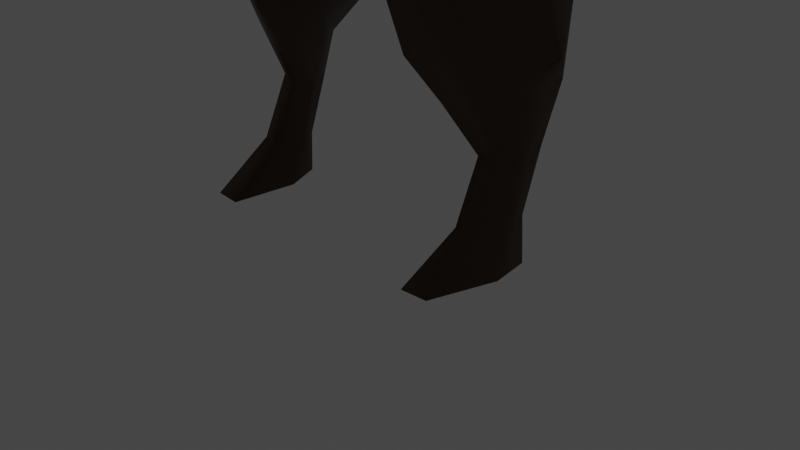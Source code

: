 # Source: tyrannosaurus-rex.blend  (saved by Blender 3.6.13; exported with 4.5.12 LTS)
import bpy
from mathutils import Matrix  # noqa: F401  (used for matrix-valued properties, if any)

bpy.ops.wm.read_factory_settings(use_empty=True)
scene = bpy.context.scene
scene.name = 'Scene'

# ---- collections
col_collection = bpy.data.collections.new('Collection'); scene.collection.children.link(col_collection)
col_ref = bpy.data.collections.new('ref'); scene.collection.children.link(col_ref)

# ---- materials (node trees are filled in below, after node groups)
mat_material = bpy.data.materials.new('Material')
mat_material.use_transparent_shadow = False
mat_material_001 = bpy.data.materials.new('Material.001')
mat_material_001.use_transparent_shadow = False

# ---- material node trees
mat_material.use_nodes = True; mat_material.node_tree.nodes.clear()
_N = mat_material.node_tree.nodes; _L = mat_material.node_tree.links
n0 = _N.new('ShaderNodeBsdfPrincipled'); n0.name = 'Principled BSDF'; n0.location = (10, 300)
n0.distribution = 'GGX'
n0.subsurface_method = 'RANDOM_WALK_SKIN'
n0.inputs[0].default_value = (0.05811, 0.02932, 0.01196, 1.0)
n0.inputs[3].default_value = 1.45
n0.inputs[27].default_value = (0.0, 0.0, 0.0, 1.0)
n0.inputs[28].default_value = 1.0
n1 = _N.new('ShaderNodeOutputMaterial'); n1.name = 'Material Output'; n1.location = (300, 300)
_L.new(n0.outputs[0], n1.inputs[0])
n1.is_active_output = True
mat_material_001.use_nodes = True; mat_material_001.node_tree.nodes.clear()
_N = mat_material_001.node_tree.nodes; _L = mat_material_001.node_tree.links
n0 = _N.new('ShaderNodeBsdfPrincipled'); n0.name = 'Principled BSDF'; n0.location = (10, 300)
n0.distribution = 'GGX'
n0.subsurface_method = 'RANDOM_WALK_SKIN'
n0.inputs[0].default_value = (0.6445, 0.4564, 0.2623, 1.0)
n0.inputs[3].default_value = 1.45
n0.inputs[27].default_value = (0.0, 0.0, 0.0, 1.0)
n0.inputs[28].default_value = 1.0
n1 = _N.new('ShaderNodeOutputMaterial'); n1.name = 'Material Output'; n1.location = (300, 300)
_L.new(n0.outputs[0], n1.inputs[0])
n1.is_active_output = True

# ---- world
world_world = bpy.data.worlds.new('World'); scene.world = world_world
world_world.use_nodes = True; world_world.node_tree.nodes.clear()
_N = world_world.node_tree.nodes; _L = world_world.node_tree.links
n0 = _N.new('ShaderNodeOutputWorld'); n0.name = 'World Output'; n0.location = (300, 300)
n1 = _N.new('ShaderNodeBackground'); n1.name = 'Background'; n1.location = (10, 300)
n1.inputs[0].default_value = (0.05088, 0.05088, 0.05088, 1.0)
_L.new(n1.outputs[0], n0.inputs[0])
n0.is_active_output = True
world_world.color = (0.05088, 0.05088, 0.05088)
world_world.use_sun_shadow = False
world_world.sun_shadow_jitter_overblur = 0.0

# ---- cameras
cam_camera = bpy.data.cameras.new('Camera')
cam_camera.clip_end = 100.0
cam_camera.ortho_scale = 7.314

# ---- lights
light_light = bpy.data.lights.new('Light', 'POINT')
light_light.transmission_factor = 0.0
light_light.energy = 1000.0
light_light.shadow_soft_size = 0.1
light_light.shadow_maximum_resolution = 0.006
light_light.use_absolute_resolution = True

# ---- meshes
me_plane = bpy.data.meshes.new('Plane')
me_plane.from_pydata([(1.047, 0.7164, 4.038), (0.8497, 0.9954, 2.921), (0.8752, 1.759, 3.813), (0.8432, 1.685, 3.017), (0.981, -0.1519, 4.252), (0.7479, 0.4376, 2.613), (0.8708, -1.228, 4.349), (0.746, -0.9407, 2.846), (0.6424, -2.412, 4.455), (0.6912, -2.237, 3.428), (0.5908, -2.955, 4.795), (0.5924, -2.851, 3.805), (0.6121, -3.371, 5.051), (0.5455, -3.23, 4.113), (0.5779, -3.889, 5.045), (0.5393, -3.717, 4.256), (0.527, -4.54, 4.848), (0.5201, -4.372, 4.271), (0.3622, -5.106, 4.553), (0.36, -4.964, 4.158), (0.0, -5.376, 4.349), (0.0, -5.256, 4.087), (0.7042, 2.537, 3.622), (0.7313, 2.344, 3.003), (0.5675, 3.259, 3.406), (0.6297, 3.047, 2.956), (0.7137, 2.971, 2.982), (0.4546, 4.173, 3.191), (0.4744, 4.026, 2.876), (0.3544, 4.978, 3.173), (0.3491, 4.868, 2.902), (0.2607, 5.66, 3.332), (0.2483, 5.533, 3.057), (0.155, 6.14, 3.557), (0.1454, 6.013, 3.285), (0.0, 6.399, 3.711), (0.0, 6.29, 3.484), (0.0, 0.7135, 4.343), (0.0, 1.079, 2.687), (0.0, 1.727, 4.073), (0.0, 1.674, 2.788), (0.0, -0.2862, 4.543), (0.0, 0.4763, 2.494), (0.0, -1.37, 4.693), (-0.0006006, -0.5636, 2.62), (0.001415, -2.382, 4.815), (0.0, -1.949, 3.071), (0.0, -2.929, 5.134), (0.0, -2.672, 3.507), (0.0, -3.376, 5.394), (0.0, -3.125, 3.879), (0.0, -3.919, 5.366), (0.0, -3.638, 4.061), (0.0, -4.592, 5.106), (0.0, -4.308, 4.101), (0.0, -5.158, 4.741), (0.0, -4.916, 4.049), (0.0, -5.421, 4.453), (0.0, -5.256, 4.078), (0.0, 2.547, 3.823), (0.0, 2.274, 2.803), (0.0, 3.311, 3.565), (0.0, 3.009, 2.765), (0.0, 4.243, 3.311), (0.0, 3.967, 2.714), (0.0, 5.012, 3.25), (0.0, 4.794, 2.75), (0.0, 5.652, 3.373), (0.0, 5.447, 2.909), (0.0, 6.13, 3.584), (0.0, 5.957, 3.174), (0.0, 6.418, 3.729), (0.0, 6.305, 3.463), (0.6735, -0.2285, 2.533), (0.9031, -0.8109, 4.334), (0.005355, -0.03152, 2.49), (0.0, -0.8825, 4.615), (1.117, 0.9856, 3.31), (0.9922, 1.706, 3.292), (1.129, 0.7908, 3.151), (1.017, -1.094, 3.472), (0.7659, -2.369, 3.806), (0.6727, -2.917, 4.149), (0.6477, -3.287, 4.423), (0.6305, -3.781, 4.514), (0.5999, -4.431, 4.466), (0.4173, -5.013, 4.289), (0.0, -5.312, 4.163), (0.8253, 2.419, 3.216), (0.6808, 3.13, 3.112), (0.5346, 4.076, 2.992), (0.4003, 4.911, 3.005), (0.2884, 5.589, 3.165), (0.171, 6.062, 3.387), (0.0, 6.342, 3.57), (0.0, -5.364, 4.189), (0.0, 6.407, 3.602), (0.9983, 1.721, 3.555), (0.8132, 2.485, 3.419), (0.6626, 3.195, 3.258), (0.5261, 4.12, 3.088), (0.403, 4.944, 3.089), (0.2937, 5.632, 3.254), (0.1752, 6.106, 3.478), (0.0, 6.382, 3.652), (0.0, 6.445, 3.689), (1.159, 0.9011, 3.696), (1.243, 0.5431, 3.78), (1.088, -0.8345, 3.939), (0.7188, -2.506, 4.126), (0.6702, -2.956, 4.469), (0.6781, -3.332, 4.732), (0.6467, -3.838, 4.771), (0.6023, -4.485, 4.649), (0.4183, -5.058, 4.414), (0.0, -5.356, 4.255), (0.0, -5.419, 4.302), (1.222, -0.07936, 3.968), (0.8287, 0.4011, 2.383), (0.8287, -0.9273, 2.59), (0.7214, -0.2089, 2.318), (1.218, 0.7364, 2.895), (1.261, -0.8932, 3.125), (1.469, 0.5045, 3.396), (1.401, -0.584, 3.461), (1.508, -0.05953, 3.538), (1.199, 0.2065, 1.66), (1.155, -0.5928, 1.693), (1.025, -0.1132, 1.638), (1.442, 0.3686, 1.739), (1.506, -0.4912, 1.812), (1.747, 0.2702, 1.864), (1.745, -0.1586, 1.882), (1.868, 0.08542, 2.108), (0.9854, -0.878, 2.139), (0.8616, -0.1855, 1.976), (1.446, -0.7955, 2.449), (1.676, 0.4411, 2.603), (1.766, -0.03015, 2.738), (1.358, 0.6237, 2.332), (0.9695, 0.3716, 2.054), (1.647, -0.4628, 2.657), (1.334, 0.1735, 1.155), (1.303, -0.2779, 1.17), (1.263, -0.02896, 1.146), (1.449, 0.2618, 1.177), (1.485, -0.2282, 1.227), (1.608, 0.2115, 1.236), (1.621, -0.04246, 1.242), (1.361, -7.412e-05, 0.546), (1.3, -0.5413, 0.5576), (1.257, -0.1969, 0.5328), (1.469, 0.05893, 0.5584), (1.491, -0.5044, 0.5978), (1.6, 0.01035, 0.6097), (1.634, -0.2051, 0.6129), (1.336, -0.03363, 0.1336), (1.224, -1.134, 0.1299), (1.17, -0.4239, 0.1283), (1.49, 0.05015, 0.1321), (1.52, -1.116, 0.132), (1.65, -0.0161, 0.1482), (1.717, -0.4229, 0.14), (0.981, -0.1519, 4.252), (0.9031, -0.8109, 4.334), (-1.047, 0.7219, 4.052), (-0.8497, 0.9954, 2.921), (-0.8757, 1.76, 3.828), (-0.8432, 1.685, 3.017), (-0.981, -0.1519, 4.252), (-0.7451, 0.4397, 2.612), (-0.8629, -1.262, 4.368), (-0.735, -0.9523, 2.844), (-0.67, -2.421, 4.386), (-0.6887, -2.24, 3.426), (-0.5894, -2.959, 4.793), (-0.5924, -2.851, 3.805), (-0.6121, -3.371, 5.051), (-0.5455, -3.23, 4.113), (-0.5779, -3.889, 5.045), (-0.5393, -3.717, 4.256), (-0.527, -4.54, 4.848), (-0.5201, -4.372, 4.271), (-0.3622, -5.106, 4.553), (-0.36, -4.964, 4.158), (-0.7033, 2.541, 3.634), (-0.7313, 2.344, 3.003), (-0.5663, 3.263, 3.415), (-0.6297, 3.047, 2.956), (-0.7137, 2.971, 2.982), (-0.4541, 4.176, 3.196), (-0.4744, 4.026, 2.876), (-0.3546, 4.98, 3.178), (-0.3491, 4.868, 2.902), (-0.261, 5.663, 3.338), (-0.2483, 5.533, 3.057), (-0.1553, 6.142, 3.562), (-0.1454, 6.013, 3.285), (-0.6437, -0.2225, 2.521), (-0.9031, -0.8109, 4.334), (-1.117, 0.9856, 3.31), (-0.9922, 1.706, 3.292), (-1.129, 0.7908, 3.151), (-1.022, -1.11, 3.459), (-0.778, -2.377, 3.765), (-0.6702, -2.92, 4.147), (-0.6477, -3.287, 4.423), (-0.6305, -3.781, 4.514), (-0.5999, -4.431, 4.466), (-0.4173, -5.013, 4.289), (-0.8253, 2.419, 3.216), (-0.6808, 3.13, 3.112), (-0.5346, 4.076, 2.992), (-0.4003, 4.911, 3.005), (-0.2884, 5.589, 3.165), (-0.171, 6.062, 3.387), (-0.9979, 1.719, 3.54), (-0.814, 2.481, 3.407), (-0.6638, 3.191, 3.249), (-0.5266, 4.118, 3.083), (-0.4027, 4.942, 3.084), (-0.2934, 5.629, 3.249), (-0.1749, 6.104, 3.473), (-1.159, 0.8941, 3.678), (-1.245, 0.5859, 3.761), (-1.1, -0.8136, 3.912), (-0.7434, -2.506, 4.059), (-0.6677, -2.96, 4.467), (-0.6781, -3.332, 4.732), (-0.6467, -3.838, 4.771), (-0.6023, -4.485, 4.649), (-0.4183, -5.058, 4.414), (-1.229, -0.02358, 3.956), (-0.7948, 0.4421, 2.385), (-0.8534, -0.9494, 2.615), (-0.704, -0.2137, 2.316), (-1.22, 0.7382, 2.896), (-1.253, -0.9177, 3.115), (-1.469, 0.5045, 3.396), (-1.412, -0.6067, 3.436), (-1.511, -0.06342, 3.533), (-1.203, 0.2068, 1.663), (-1.174, -0.5709, 1.697), (-1.049, -0.05688, 1.568), (-1.442, 0.3686, 1.739), (-1.506, -0.4912, 1.812), (-1.747, 0.2702, 1.864), (-1.746, -0.1642, 1.878), (-1.868, 0.08542, 2.108), (-1.004, -0.8819, 2.156), (-0.8554, -0.1865, 1.991), (-1.445, -0.8004, 2.444), (-1.676, 0.4411, 2.603), (-1.768, -0.03724, 2.733), (-1.362, 0.624, 2.335), (-0.9401, 0.4166, 2.063), (-1.656, -0.4951, 2.629), (-1.334, 0.1735, 1.155), (-1.303, -0.2779, 1.17), (-1.263, -0.02896, 1.146), (-1.449, 0.2618, 1.177), (-1.485, -0.2282, 1.227), (-1.608, 0.2115, 1.236), (-1.621, -0.04246, 1.242), (-1.361, -7.412e-05, 0.546), (-1.3, -0.5413, 0.5576), (-1.257, -0.1969, 0.5328), (-1.469, 0.05893, 0.5584), (-1.491, -0.5044, 0.5978), (-1.6, 0.01035, 0.6097), (-1.634, -0.2051, 0.6129), (-1.336, -0.03363, 0.1336), (-1.224, -1.134, 0.1299), (-1.17, -0.4239, 0.1283), (-1.49, 0.05015, 0.1321), (-1.52, -1.116, 0.132), (-1.65, -0.0161, 0.1482), (-1.717, -0.4229, 0.14), (-0.981, -0.1519, 4.252), (-0.9031, -0.8109, 4.334), (0.7151, -1.536, 3.145), (0.7457, -1.77, 4.443), (0.0004385, -1.159, 2.796), (-0.001131, -1.807, 4.744), (0.877, -1.691, 3.746), (0.8912, -1.571, 4.117), (-0.714, -1.538, 3.143), (-0.7809, -1.816, 4.387), (-0.8997, -1.732, 3.7), (-0.9332, -1.614, 4.03), (0.664, -2.088, 4.536), (-7.899e-05, -2.087, 4.792), (0.8286, -2.024, 3.669), (-0.7087, -2.114, 4.444), (-0.8475, -2.049, 3.625), (0.7152, -1.879, 3.263), (0.0, -1.541, 2.911), (-0.7134, -1.882, 3.261), (0.7687, -2.332, 4.29), (0.8097, -2.296, 3.781), (0.7704, -2.418, 4.027), (0.8593, -1.83, 4.332), (0.9003, -1.794, 3.823), (0.8986, -1.708, 4.086), (0.8055, -2.088, 4.416), (0.8635, -2.038, 3.697), (1.084, -2.27, 3.885), (1.071, -2.249, 3.582), (1.066, -2.321, 3.729), (1.141, -1.971, 3.903), (1.127, -1.95, 3.6), (1.146, -1.898, 3.755), (1.115, -2.125, 3.956), (1.096, -2.095, 3.528), (-1.057, -2.317, 3.843), (-1.03, -2.291, 3.527), (-1.029, -2.368, 3.681), (-1.129, -2.011, 3.872), (-1.101, -1.98, 3.546), (-1.129, -1.924, 3.698), (-1.098, -2.167, 3.918), (-1.059, -2.13, 3.471), (1.35, -2.499, 3.654), (1.336, -2.487, 3.49), (1.336, -2.526, 3.57), (1.381, -2.337, 3.662), (1.367, -2.325, 3.498), (1.38, -2.298, 3.582), (1.369, -2.42, 3.692), (1.348, -2.404, 3.46), (-1.333, -2.606, 3.631), (-1.31, -2.58, 3.466), (-1.312, -2.626, 3.545), (-1.372, -2.446, 3.657), (-1.348, -2.416, 3.486), (-1.367, -2.392, 3.568), (-1.357, -2.53, 3.676), (-1.324, -2.493, 3.442), (1.66, -2.73, 3.388), (1.659, -2.73, 3.376), (1.659, -2.732, 3.382), (1.662, -2.718, 3.389), (1.661, -2.718, 3.377), (1.662, -2.715, 3.383), (1.662, -2.725, 3.391), (1.66, -2.723, 3.374), (-1.663, -2.786, 3.429), (-1.661, -2.784, 3.419), (-1.663, -2.787, 3.424), (-1.665, -2.776, 3.431), (-1.664, -2.774, 3.42), (-1.667, -2.773, 3.426), (-1.664, -2.781, 3.432), (-1.662, -2.778, 3.417), (-1.546, -2.729, 3.392), (-1.527, -2.752, 3.389), (-1.536, -2.743, 3.431), (-1.637, -2.697, 3.389), (-1.57, -2.868, 3.435), (-1.536, -2.788, 3.429), (-1.532, -2.782, 3.398), (-1.534, -2.76, 3.432), (1.543, -2.604, 3.417), (1.522, -2.621, 3.419), (1.539, -2.602, 3.38), (1.628, -2.601, 3.407), (1.518, -2.651, 3.383), (1.518, -2.618, 3.367), (1.521, -2.654, 3.42), (1.538, -2.768, 3.412), (1.504, -2.564, 3.452), (1.499, -2.56, 3.395), (1.488, -2.617, 3.393), (1.5, -2.593, 3.463), (1.522, -2.552, 3.429), (1.493, -2.588, 3.382), (1.493, -2.621, 3.45), (1.49, -2.645, 3.431), (1.551, -2.643, 3.412), (1.571, -2.622, 3.396), (1.547, -2.64, 3.369), (1.547, -2.658, 3.405), (1.547, -2.677, 3.4), (1.554, -2.628, 3.406), (1.551, -2.626, 3.376), (1.545, -2.655, 3.374), (-1.506, -2.694, 3.412), (-1.513, -2.704, 3.465), (-1.497, -2.772, 3.437), (-1.493, -2.744, 3.405), (-1.509, -2.731, 3.47), (-1.498, -2.717, 3.397), (-1.526, -2.678, 3.433), (-1.5, -2.754, 3.457), (-1.552, -2.758, 3.394), (-1.579, -2.735, 3.409), (-1.555, -2.777, 3.424), (-1.557, -2.746, 3.401), (-1.56, -2.751, 3.429), (-1.563, -2.794, 3.416), (-1.551, -2.772, 3.397), (-1.557, -2.765, 3.431), (-1.0, 1.743, 3.678), (-0.8074, 2.517, 3.516), (-0.6538, 3.226, 3.327), (-0.5221, 4.142, 3.134), (-0.4042, 4.96, 3.13), (-0.2963, 5.652, 3.297), (-0.2052, 6.068, 3.486), (-1.16, 0.8612, 3.852), (-1.206, 0.2372, 4.012), (-1.006, -1.053, 4.175), (-1.142, -0.3691, 4.119), (-0.9076, -1.688, 4.191), (-1.133, -1.954, 3.792), (-1.372, -2.412, 3.617), (-1.665, -2.774, 3.429), (-1.551, -2.724, 3.418), (-1.513, -2.693, 3.453), (-1.561, -2.745, 3.423), (0.7102, -0.5892, 2.692), (0.002338, -0.301, 2.556), (0.6958, -0.5934, 2.435), (1.031, -0.3105, 1.639), (0.8242, -0.5451, 2.076), (1.283, -0.1551, 1.158), (1.279, -0.3713, 0.5453), (1.197, -0.7836, 0.1291), (-0.69, -0.5922, 2.685), (-0.7342, -0.5879, 2.44), (-1.027, -0.3383, 1.581), (-0.8727, -0.5483, 2.052), (-1.283, -0.1551, 1.158), (-1.279, -0.3713, 0.5453), (-1.197, -0.7836, 0.1291), (0.8827, -0.7237, 2.108), (-0.9194, -0.709, 2.097), (0.7281, -0.765, 2.769), (0.0008689, -0.4323, 2.588), (0.7293, -0.7727, 2.505), (1.114, -0.4907, 1.668), (1.293, -0.2165, 1.164), (1.289, -0.4563, 0.5515), (1.211, -0.9589, 0.1295), (-0.7125, -0.7722, 2.764), (-0.7631, -0.7592, 2.515), (-1.078, -0.515, 1.612), (-1.293, -0.2165, 1.164), (-1.289, -0.4563, 0.5515), (-1.211, -0.9589, 0.1295), (1.211, -0.9589, 0.1295), (1.52, -1.116, 0.132), (1.17, -0.4239, 0.1283), (1.49, 0.05015, 0.1321), (1.224, -1.134, 0.1299), (1.336, -0.03363, 0.1336), (1.197, -0.7836, 0.1291), (1.65, -0.0161, 0.1482), (1.717, -0.4229, 0.14), (-1.224, -1.134, 0.1299), (-1.717, -0.4229, 0.14), (-1.17, -0.4239, 0.1283), (-1.49, 0.05015, 0.1321), (-1.52, -1.116, 0.132), (-1.336, -0.03363, 0.1336), (-1.197, -0.7836, 0.1291), (-1.65, -0.0161, 0.1482), (-1.49, 0.05015, 0.1321)], [(25, 26), (188, 189)], [(77, 1, 3, 78), (106, 0, 163, 107), (117, 164, 6, 108), (109, 8, 10, 110), (110, 10, 12, 111), (111, 12, 14, 112), (112, 14, 16, 113), (113, 16, 18, 114), (114, 18, 20, 115), (78, 3, 23, 88), (88, 23, 25, 89), (89, 25, 28, 90), (90, 28, 30, 91), (91, 30, 32, 92), (92, 32, 34, 93), (93, 34, 36, 94), (16, 14, 51, 53), (33, 35, 71, 69), (295, 9, 46, 296), (36, 34, 70, 72), (281, 6, 43, 283), (24, 27, 63, 61), (17, 19, 56, 54), (28, 25, 62, 64), (0, 2, 39, 37), (18, 16, 53, 55), (9, 11, 48, 46), (115, 20, 57, 116), (10, 8, 45, 47), (27, 29, 65, 63), (3, 1, 38, 40), (19, 21, 58, 56), (30, 28, 64, 66), (20, 18, 55, 57), (11, 13, 50, 48), (12, 10, 47, 49), (29, 31, 67, 65), (1, 5, 42, 38), (2, 22, 59, 39), (32, 30, 66, 68), (4, 0, 37, 41), (23, 3, 40, 60), (13, 15, 52, 50), (14, 12, 49, 51), (31, 33, 69, 67), (437, 7, 44, 438), (22, 24, 61, 59), (34, 32, 68, 70), (74, 4, 41, 76), (25, 23, 60, 62), (15, 17, 54, 52), (94, 36, 72, 96), (6, 74, 76, 43), (5, 73, 75, 42), (107, 163, 164, 117), (104, 94, 96, 105), (21, 87, 95, 58), (103, 93, 94, 104), (102, 92, 93, 103), (101, 91, 92, 102), (100, 90, 91, 101), (99, 89, 90, 100), (98, 88, 89, 99), (97, 78, 88, 98), (19, 86, 87, 21), (17, 85, 86, 19), (15, 84, 85, 17), (13, 83, 84, 15), (11, 82, 83, 13), (9, 81, 82, 11), (295, 292, 81, 9), (1, 77, 79, 5), (106, 77, 78, 97), (0, 106, 97, 2), (2, 97, 98, 22), (22, 98, 99, 24), (24, 99, 100, 27), (27, 100, 101, 29), (29, 101, 102, 31), (31, 102, 103, 33), (33, 103, 104, 35), (35, 104, 105, 71), (87, 115, 116, 95), (86, 114, 115, 87), (85, 113, 114, 86), (84, 112, 113, 85), (83, 111, 112, 84), (82, 110, 111, 83), (81, 109, 110, 82), (77, 106, 107, 79), (107, 117, 125, 123), (79, 107, 123, 121), (117, 108, 124, 125), (73, 5, 118, 120), (5, 79, 121, 118), (420, 73, 120, 422), (108, 80, 122, 124), (80, 7, 119, 122), (424, 135, 128, 423), (136, 134, 127, 130), (137, 138, 133, 131), (139, 137, 131, 129), (135, 140, 126, 128), (140, 139, 129, 126), (138, 141, 132, 133), (141, 136, 130, 132), (124, 122, 136, 141), (125, 124, 141, 138), (118, 121, 139, 140), (120, 118, 140, 135), (121, 123, 137, 139), (123, 125, 138, 137), (122, 119, 134, 136), (422, 120, 135, 424), (133, 132, 131), (130, 127, 143, 146), (131, 132, 148, 147), (129, 131, 147, 145), (128, 126, 142, 144), (126, 129, 145, 142), (132, 130, 146, 148), (423, 128, 144, 425), (142, 145, 152, 149), (148, 146, 153, 155), (425, 144, 151, 426), (146, 143, 150, 153), (147, 148, 155, 154), (145, 147, 154, 152), (144, 142, 149, 151), (154, 155, 162, 161), (152, 154, 161, 159), (151, 149, 156, 158), (149, 152, 159, 156), (155, 153, 160, 162), (426, 151, 158, 427), (153, 150, 157, 160), (200, 201, 168, 166), (409, 410, 278, 165), (412, 411, 171, 279), (226, 227, 175, 173), (227, 228, 177, 175), (228, 229, 179, 177), (229, 230, 181, 179), (230, 231, 183, 181), (231, 115, 20, 183), (201, 210, 186, 168), (210, 211, 188, 186), (211, 212, 191, 188), (212, 213, 193, 191), (213, 214, 195, 193), (214, 215, 197, 195), (215, 94, 36, 197), (181, 53, 51, 179), (196, 69, 71, 35), (297, 296, 46, 174), (36, 72, 70, 197), (287, 283, 43, 171), (187, 61, 63, 190), (182, 54, 56, 184), (191, 64, 62, 188), (165, 37, 39, 167), (183, 55, 53, 181), (174, 46, 48, 176), (175, 47, 45, 173), (190, 63, 65, 192), (168, 40, 38, 166), (184, 56, 58, 21), (193, 66, 64, 191), (20, 57, 55, 183), (176, 48, 50, 178), (177, 49, 47, 175), (192, 65, 67, 194), (166, 38, 42, 170), (167, 39, 59, 185), (195, 68, 66, 193), (169, 41, 37, 165), (186, 60, 40, 168), (178, 50, 52, 180), (179, 51, 49, 177), (194, 67, 69, 196), (444, 438, 44, 172), (185, 59, 61, 187), (197, 70, 68, 195), (199, 76, 41, 169), (188, 62, 60, 186), (180, 52, 54, 182), (171, 43, 76, 199), (170, 42, 75, 198), (410, 412, 279, 278), (222, 104, 94, 215), (221, 222, 215, 214), (220, 221, 214, 213), (219, 220, 213, 212), (218, 219, 212, 211), (217, 218, 211, 210), (216, 217, 210, 201), (184, 21, 87, 209), (182, 184, 209, 208), (180, 182, 208, 207), (178, 180, 207, 206), (176, 178, 206, 205), (174, 176, 205, 204), (297, 174, 204, 294), (166, 170, 202, 200), (223, 216, 201, 200), (409, 402, 216, 223), (402, 403, 217, 216), (403, 404, 218, 217), (404, 405, 219, 218), (405, 406, 220, 219), (406, 407, 221, 220), (407, 408, 222, 221), (196, 35, 104, 222, 408), (209, 87, 115, 231), (208, 209, 231, 230), (207, 208, 230, 229), (206, 207, 229, 228), (205, 206, 228, 227), (204, 205, 227, 226), (200, 202, 224, 223), (224, 238, 240, 232), (202, 236, 238, 224), (232, 240, 239, 225), (198, 235, 233, 170), (170, 233, 236, 202), (428, 429, 235, 198), (225, 239, 237, 203), (203, 237, 234, 172), (431, 430, 243, 250), (251, 245, 242, 249), (252, 246, 248, 253), (254, 244, 246, 252), (250, 243, 241, 255), (255, 241, 244, 254), (253, 248, 247, 256), (256, 247, 245, 251), (239, 256, 251, 237), (240, 253, 256, 239), (233, 255, 254, 236), (235, 250, 255, 233), (236, 254, 252, 238), (238, 252, 253, 240), (237, 251, 249, 234), (429, 431, 250, 235), (248, 246, 247), (245, 261, 258, 242), (246, 262, 263, 247), (244, 260, 262, 246), (243, 259, 257, 241), (241, 257, 260, 244), (247, 263, 261, 245), (430, 432, 259, 243), (257, 264, 267, 260), (263, 270, 268, 261), (432, 433, 266, 259), (261, 268, 265, 258), (262, 269, 270, 263), (260, 267, 269, 262), (259, 266, 264, 257), (269, 276, 277, 270), (267, 274, 276, 269), (266, 273, 271, 264), (264, 271, 274, 267), (270, 277, 275, 268), (433, 434, 273, 266), (268, 275, 272, 265), (203, 288, 289, 225), (172, 286, 288, 203), (293, 291, 283, 287), (172, 44, 282, 286), (411, 413, 287, 171), (80, 108, 285, 284), (7, 80, 284, 280), (290, 281, 283, 291), (7, 280, 282, 44), (108, 6, 281, 285), (8, 290, 291, 45), (173, 45, 291, 293), (286, 297, 294, 288), (286, 282, 296, 297), (280, 284, 292, 295), (280, 295, 296, 282), (285, 281, 301, 303), (284, 285, 303, 302), (292, 284, 302, 305), (281, 290, 304, 301), (8, 109, 300, 298), (109, 81, 299, 300), (290, 8, 298, 304), (81, 292, 305, 299), (305, 302, 310, 313), (303, 301, 309, 311), (298, 300, 308, 306), (300, 299, 307, 308), (301, 304, 312, 309), (302, 303, 311, 310), (299, 305, 313, 307), (304, 298, 306, 312), (289, 288, 318, 319), (288, 294, 321, 318), (204, 226, 316, 315), (173, 293, 320, 314), (413, 289, 319, 414), (226, 173, 314, 316), (293, 287, 317, 320), (294, 204, 315, 321), (309, 312, 328, 325), (310, 311, 327, 326), (307, 313, 329, 323), (312, 306, 322, 328), (313, 310, 326, 329), (311, 309, 325, 327), (306, 308, 324, 322), (308, 307, 323, 324), (414, 319, 335, 415), (316, 314, 330, 332), (315, 316, 332, 331), (320, 317, 333, 336), (319, 318, 334, 335), (321, 315, 331, 337), (314, 320, 336, 330), (318, 321, 337, 334), (383, 378, 344, 341), (384, 379, 343, 342), (385, 380, 345, 339), (378, 381, 338, 344), (380, 384, 342, 345), (379, 383, 341, 343), (381, 382, 340, 338), (382, 385, 339, 340), (397, 394, 353, 350), (419, 395, 351, 416), (399, 396, 346, 348), (400, 399, 348, 347), (401, 398, 349, 352), (395, 397, 350, 351), (394, 400, 347, 353), (396, 401, 352, 346), (393, 390, 361, 359), (391, 389, 360, 355), (392, 386, 354, 357), (390, 387, 356, 361), (389, 388, 358, 360), (388, 393, 359, 358), (418, 392, 357, 417), (386, 391, 355, 354), (377, 372, 366, 369), (376, 377, 369, 368), (374, 370, 362, 365), (375, 371, 364, 367), (373, 376, 368, 363), (372, 375, 367, 366), (371, 374, 365, 364), (370, 373, 363, 362), (325, 328, 373, 370), (326, 327, 374, 371), (323, 329, 375, 372), (328, 322, 376, 373), (329, 326, 371, 375), (327, 325, 370, 374), (322, 324, 377, 376), (324, 323, 372, 377), (369, 366, 385, 382), (368, 369, 382, 381), (365, 362, 383, 379), (367, 364, 384, 380), (363, 368, 381, 378), (366, 367, 380, 385), (364, 365, 379, 384), (362, 363, 378, 383), (334, 337, 391, 386), (415, 335, 392, 418), (332, 330, 393, 388), (331, 332, 388, 389), (336, 333, 387, 390), (335, 334, 386, 392), (337, 331, 389, 391), (330, 336, 390, 393), (359, 361, 401, 396), (355, 360, 400, 394), (357, 354, 397, 395), (361, 356, 398, 401), (360, 358, 399, 400), (358, 359, 396, 399), (417, 357, 395, 419), (354, 355, 394, 397), (356, 417, 419, 398), (333, 415, 418, 387), (387, 418, 417, 356), (398, 419, 416, 349), (317, 414, 415, 333), (287, 413, 414, 317), (225, 289, 413, 411), (194, 196, 408, 407), (192, 194, 407, 406), (190, 192, 406, 405), (187, 190, 405, 404), (185, 187, 404, 403), (167, 185, 403, 402), (165, 167, 402, 409), (224, 232, 412, 410), (232, 225, 411, 412), (223, 224, 410, 409), (448, 449, 434, 433), (447, 448, 433, 432), (446, 447, 432, 430), (445, 436, 431, 429), (436, 446, 430, 431), (444, 445, 429, 428), (198, 75, 421, 428), (442, 426, 427, 443), (441, 425, 426, 442), (440, 423, 425, 441), (439, 422, 424, 435), (435, 424, 423, 440), (437, 420, 422, 439), (73, 420, 421, 75), (7, 437, 439, 119), (134, 435, 440, 127), (119, 439, 435, 134), (127, 440, 441, 143), (143, 441, 442, 150), (150, 442, 443, 157), (172, 234, 445, 444), (249, 242, 446, 436), (234, 249, 436, 445), (242, 258, 447, 446), (258, 265, 448, 447), (265, 272, 449, 448), (428, 421, 438, 444), (420, 437, 438, 421), (458, 457, 453, 455), (456, 458, 455, 452), (450, 454, 458, 456), (454, 451, 457, 458), (467, 466, 462, 464), (465, 467, 464, 461), (459, 463, 467, 465), (463, 460, 466, 467)])
me_plane.polygons.foreach_set('use_smooth', [True] * 439)
me_plane.polygons.foreach_set('material_index', [0, 0, 0, 0, 0, 0, 0, 0, 0, 0, 0, 0, 0, 0, 0, 0, 0, 0, 1, 1, 0, 0, 1, 1, 0, 0, 1, 0, 0, 0, 1, 1, 1, 0, 1, 0, 0, 1, 0, 1, 0, 1, 1, 0, 0, 1, 0, 1, 0, 1, 1, 0, 0, 1, 0, 0, 0, 0, 0, 0, 0, 0, 0, 0, 0, 0, 0, 0, 0, 0, 0, 0, 0, 0, 0, 0, 0, 0, 0, 0, 0, 0, 0, 0, 0, 0, 0, 0, 0, 0, 0, 0, 0, 0, 0, 0, 0, 0, 0, 0, 0, 0, 0, 0, 0, 0, 0, 0, 0, 0, 0, 0, 0, 0, 0, 0, 0, 0, 0, 0, 0, 0, 0, 0, 0, 0, 0, 0, 0, 0, 0, 0, 0, 0, 0, 0, 0, 0, 0, 0, 0, 0, 0, 0, 0, 0, 0, 0, 0, 0, 0, 0, 0, 0, 1, 1, 0, 0, 1, 1, 0, 0, 1, 0, 0, 1, 1, 1, 0, 1, 0, 0, 1, 0, 1, 0, 1, 1, 0, 0, 1, 0, 1, 0, 1, 1, 0, 1, 0, 0, 0, 0, 0, 0, 0, 0, 0, 0, 0, 0, 0, 0, 0, 0, 0, 0, 0, 0, 0, 0, 0, 0, 0, 0, 0, 0, 0, 0, 0, 0, 0, 0, 0, 0, 0, 0, 0, 0, 0, 0, 0, 0, 0, 0, 0, 0, 0, 0, 0, 0, 0, 0, 0, 0, 0, 0, 0, 0, 0, 0, 0, 0, 0, 0, 0, 0, 0, 0, 0, 0, 0, 0, 0, 0, 0, 0, 0, 0, 0, 1, 0, 0, 0, 0, 1, 0, 0, 0, 0, 1, 0, 1, 0, 0, 0, 0, 0, 0, 0, 0, 0, 0, 0, 0, 0, 0, 0, 0, 0, 0, 0, 0, 0, 0, 0, 0, 0, 0, 0, 0, 0, 0, 0, 0, 0, 0, 0, 0, 0, 0, 0, 0, 0, 0, 0, 0, 0, 0, 0, 0, 0, 0, 0, 0, 0, 0, 0, 0, 0, 0, 0, 0, 0, 0, 0, 0, 0, 0, 0, 0, 0, 0, 0, 0, 0, 0, 0, 0, 0, 0, 0, 0, 0, 0, 0, 0, 0, 0, 0, 0, 0, 0, 0, 0, 0, 0, 0, 0, 0, 0, 0, 0, 0, 0, 0, 0, 0, 0, 0, 0, 0, 0, 0, 0, 0, 0, 0, 0, 0, 0, 0, 0, 0, 0, 0, 0, 0, 0, 0, 1, 0, 0, 0, 0, 0, 0, 1, 0, 0, 0, 0, 0, 0, 0, 0, 0, 0, 0, 0, 1, 1, 0, 0, 0, 0, 0, 0, 0, 0])
_uv = me_plane.uv_layers.new(name='UVMap')
_uv.uv.foreach_set('vector', [0.6586, 0.0, 1.0, 0.0, 1.0, 1.0, 0.6586, 1.0, 0.3169, 0.0, 0.0, 0.0, 0.0, 0.0, 0.3169, 0.0, 0.3169, 0.0, 0.0, 0.0, 0.0, 0.0, 0.3169, 0.0, 0.3169, 0.0, 0.0, 0.0, 0.0, 0.0, 0.3169, 0.0, 0.3169, 0.0, 0.0, 0.0, 0.0, 0.0, 0.3169, 0.0, 0.3169, 0.0, 0.0, 0.0, 0.0, 0.0, 0.3169, 0.0, 0.3169, 0.0, 0.0, 0.0, 0.0, 0.0, 0.3169, 0.0, 0.3169, 0.0, 0.0, 0.0, 0.0, 0.0, 0.3169, 0.0, 0.3169, 0.0, 0.0, 0.0, 0.0, 0.0, 0.3169, 0.0, 0.6586, 1.0, 1.0, 1.0, 1.0, 1.0, 0.6586, 1.0, 0.6586, 1.0, 1.0, 1.0, 1.0, 1.0, 0.6586, 1.0, 0.6586, 1.0, 1.0, 1.0, 1.0, 1.0, 0.6586, 1.0, 0.6586, 1.0, 1.0, 1.0, 1.0, 1.0, 0.6586, 1.0, 0.6586, 1.0, 1.0, 1.0, 1.0, 1.0, 0.6586, 1.0, 0.6586, 1.0, 1.0, 1.0, 1.0, 1.0, 0.6586, 1.0, 0.6586, 1.0, 1.0, 1.0, 1.0, 1.0, 0.6586, 1.0, 0.0, 0.0, 0.0, 0.0, 0.0, 0.0, 0.0, 0.0, 0.0, 1.0, 0.0, 1.0, 0.0, 1.0, 0.0, 1.0, 1.0, 0.0, 1.0, 0.0, 1.0, 0.0, 1.0, 0.0, 1.0, 1.0, 1.0, 1.0, 1.0, 1.0, 1.0, 1.0, 0.0, 0.0, 0.0, 0.0, 0.0, 0.0, 0.0, 0.0, 0.0, 1.0, 0.0, 1.0, 0.0, 1.0, 0.0, 1.0, 1.0, 0.0, 1.0, 0.0, 1.0, 0.0, 1.0, 0.0, 1.0, 1.0, 1.0, 1.0, 1.0, 1.0, 1.0, 1.0, 0.0, 0.0, 0.0, 1.0, 0.0, 1.0, 0.0, 0.0, 0.0, 0.0, 0.0, 0.0, 0.0, 0.0, 0.0, 0.0, 1.0, 0.0, 1.0, 0.0, 1.0, 0.0, 1.0, 0.0, 0.3169, 0.0, 0.0, 0.0, 0.0, 0.0, 0.3169, 0.0, 0.0, 0.0, 0.0, 0.0, 0.0, 0.0, 0.0, 0.0, 0.0, 1.0, 0.0, 1.0, 0.0, 1.0, 0.0, 1.0, 1.0, 1.0, 1.0, 0.0, 1.0, 0.0, 1.0, 1.0, 1.0, 0.0, 1.0, 0.0, 1.0, 0.0, 1.0, 0.0, 1.0, 1.0, 1.0, 1.0, 1.0, 1.0, 1.0, 1.0, 0.0, 0.0, 0.0, 0.0, 0.0, 0.0, 0.0, 0.0, 1.0, 0.0, 1.0, 0.0, 1.0, 0.0, 1.0, 0.0, 0.0, 0.0, 0.0, 0.0, 0.0, 0.0, 0.0, 0.0, 0.0, 1.0, 0.0, 1.0, 0.0, 1.0, 0.0, 1.0, 1.0, 0.0, 1.0, 0.0, 1.0, 0.0, 1.0, 0.0, 0.0, 1.0, 0.0, 1.0, 0.0, 1.0, 0.0, 1.0, 1.0, 1.0, 1.0, 1.0, 1.0, 1.0, 1.0, 1.0, 0.0, 0.0, 0.0, 0.0, 0.0, 0.0, 0.0, 0.0, 1.0, 1.0, 1.0, 1.0, 1.0, 1.0, 1.0, 1.0, 1.0, 0.0, 1.0, 0.0, 1.0, 0.0, 1.0, 0.0, 0.0, 0.0, 0.0, 0.0, 0.0, 0.0, 0.0, 0.0, 0.0, 1.0, 0.0, 1.0, 0.0, 1.0, 0.0, 1.0, 1.0, 0.0, 1.0, 0.0, 1.0, 0.0, 1.0, 0.0, 0.0, 1.0, 0.0, 1.0, 0.0, 1.0, 0.0, 1.0, 1.0, 1.0, 1.0, 1.0, 1.0, 1.0, 1.0, 1.0, 0.0, 0.0, 0.0, 0.0, 0.0, 0.0, 0.0, 0.0, 1.0, 1.0, 1.0, 1.0, 1.0, 1.0, 1.0, 1.0, 1.0, 0.0, 1.0, 0.0, 1.0, 0.0, 1.0, 0.0, 0.6586, 1.0, 1.0, 1.0, 1.0, 1.0, 0.6586, 1.0, 0.0, 0.0, 0.0, 0.0, 0.0, 0.0, 0.0, 0.0, 1.0, 0.0, 1.0, 0.0, 1.0, 0.0, 1.0, 0.0, 0.3169, 0.0, 0.0, 0.0, 0.0, 0.0, 0.3169, 0.0, 0.3168, 1.0, 0.6586, 1.0, 0.6586, 1.0, 0.3202, 1.0, 1.0, 0.0, 0.6586, 0.0, 0.6586, 0.0, 1.0, 0.0, 0.3169, 1.0, 0.6586, 1.0, 0.6586, 1.0, 0.3168, 1.0, 0.3169, 1.0, 0.6586, 1.0, 0.6586, 1.0, 0.3169, 1.0, 0.3169, 1.0, 0.6586, 1.0, 0.6586, 1.0, 0.3169, 1.0, 0.3169, 1.0, 0.6586, 1.0, 0.6586, 1.0, 0.3169, 1.0, 0.3169, 1.0, 0.6586, 1.0, 0.6586, 1.0, 0.3169, 1.0, 0.3169, 1.0, 0.6586, 1.0, 0.6586, 1.0, 0.3169, 1.0, 0.3169, 1.0, 0.6586, 1.0, 0.6586, 1.0, 0.3169, 1.0, 1.0, 0.0, 0.6586, 0.0, 0.6586, 0.0, 1.0, 0.0, 1.0, 0.0, 0.6586, 0.0, 0.6586, 0.0, 1.0, 0.0, 1.0, 0.0, 0.6586, 0.0, 0.6586, 0.0, 1.0, 0.0, 1.0, 0.0, 0.6586, 0.0, 0.6586, 0.0, 1.0, 0.0, 1.0, 0.0, 0.6586, 0.0, 0.6586, 0.0, 1.0, 0.0, 1.0, 0.0, 0.6586, 0.0, 0.6586, 0.0, 1.0, 0.0, 1.0, 0.0, 0.6586, 0.0, 0.6586, 0.0, 1.0, 0.0, 1.0, 0.0, 0.6586, 0.0, 0.6586, 0.0, 1.0, 0.0, 0.3169, 0.0, 0.6586, 0.0, 0.6586, 1.0, 0.3169, 1.0, 0.0, 0.0, 0.3169, 0.0, 0.3169, 1.0, 0.0, 1.0, 0.0, 1.0, 0.3169, 1.0, 0.3169, 1.0, 0.0, 1.0, 0.0, 1.0, 0.3169, 1.0, 0.3169, 1.0, 0.0, 1.0, 0.0, 1.0, 0.3169, 1.0, 0.3169, 1.0, 0.0, 1.0, 0.0, 1.0, 0.3169, 1.0, 0.3169, 1.0, 0.0, 1.0, 0.0, 1.0, 0.3169, 1.0, 0.3169, 1.0, 0.0, 1.0, 0.0, 1.0, 0.3169, 1.0, 0.3169, 1.0, 0.0, 1.0, 0.0, 1.0, 0.3169, 1.0, 0.3168, 1.0, 0.0, 1.0, 0.0, 1.0, 0.3168, 1.0, 0.3202, 1.0, 0.0, 1.0, 0.6586, 0.0, 0.3169, 0.0, 0.3169, 0.0, 0.6586, 0.0, 0.6586, 0.0, 0.3169, 0.0, 0.3169, 0.0, 0.6586, 0.0, 0.6586, 0.0, 0.3169, 0.0, 0.3169, 0.0, 0.6586, 0.0, 0.6586, 0.0, 0.3169, 0.0, 0.3169, 0.0, 0.6586, 0.0, 0.6586, 0.0, 0.3169, 0.0, 0.3169, 0.0, 0.6586, 0.0, 0.6586, 0.0, 0.3169, 0.0, 0.3169, 0.0, 0.6586, 0.0, 0.6586, 0.0, 0.3169, 0.0, 0.3169, 0.0, 0.6586, 0.0, 0.6586, 0.0, 0.3169, 0.0, 0.3169, 0.0, 0.6586, 0.0, 0.3169, 0.0, 0.3169, 0.0, 0.3169, 0.0, 0.3169, 0.0, 0.6586, 0.0, 0.3169, 0.0, 0.3169, 0.0, 0.6586, 0.0, 0.3169, 0.0, 0.3169, 0.0, 0.3169, 0.0, 0.3169, 0.0, 1.0, 0.0, 1.0, 0.0, 1.0, 0.0, 1.0, 0.0, 1.0, 0.0, 0.6586, 0.0, 0.6586, 0.0, 1.0, 0.0, 1.0, 0.0, 1.0, 0.0, 1.0, 0.0, 1.0, 0.0, 0.3169, 0.0, 0.6586, 0.0, 0.6586, 0.0, 0.3169, 0.0, 0.6586, 0.0, 1.0, 0.0, 1.0, 0.0, 0.6586, 0.0, 1.0, 0.0, 1.0, 0.0, 1.0, 0.0, 1.0, 0.0, 0.6586, 0.0, 1.0, 0.0, 1.0, 0.0, 0.6586, 0.0, 0.3169, 0.0, 0.3169, 0.0, 0.3169, 0.0, 0.3169, 0.0, 0.6586, 0.0, 0.3169, 0.0, 0.3169, 0.0, 0.6586, 0.0, 1.0, 0.0, 1.0, 0.0, 1.0, 0.0, 1.0, 0.0, 1.0, 0.0, 0.6586, 0.0, 0.6586, 0.0, 1.0, 0.0, 0.3169, 0.0, 0.3169, 0.0, 0.3169, 0.0, 0.3169, 0.0, 0.3169, 0.0, 0.6586, 0.0, 0.6586, 0.0, 0.3169, 0.0, 0.3169, 0.0, 0.6586, 0.0, 0.6586, 0.0, 0.3169, 0.0, 0.3169, 0.0, 0.3169, 0.0, 0.3169, 0.0, 0.3169, 0.0, 1.0, 0.0, 0.6586, 0.0, 0.6586, 0.0, 1.0, 0.0, 1.0, 0.0, 1.0, 0.0, 1.0, 0.0, 1.0, 0.0, 0.6586, 0.0, 0.3169, 0.0, 0.3169, 0.0, 0.6586, 0.0, 0.3169, 0.0, 0.3169, 0.0, 0.3169, 0.0, 0.3169, 0.0, 0.6586, 0.0, 1.0, 0.0, 1.0, 0.0, 0.6586, 0.0, 1.0, 0.0, 1.0, 0.0, 1.0, 0.0, 1.0, 0.0, 0.3169, 0.0, 0.3169, 0.0, 0.3169, 0.0, 0.6586, 0.0, 1.0, 0.0, 1.0, 0.0, 0.6586, 0.0, 0.3169, 0.0, 0.3169, 0.0, 0.3169, 0.0, 0.3169, 0.0, 0.6586, 0.0, 0.3169, 0.0, 0.3169, 0.0, 0.6586, 0.0, 1.0, 0.0, 1.0, 0.0, 1.0, 0.0, 1.0, 0.0, 1.0, 0.0, 0.6586, 0.0, 0.6586, 0.0, 1.0, 0.0, 0.3169, 0.0, 0.6586, 0.0, 0.6586, 0.0, 0.3169, 0.0, 1.0, 0.0, 1.0, 0.0, 1.0, 0.0, 1.0, 0.0, 1.0, 0.0, 0.6586, 0.0, 0.6586, 0.0, 1.0, 0.0, 0.3169, 0.0, 0.6586, 0.0, 0.6586, 0.0, 0.3169, 0.0, 1.0, 0.0, 1.0, 0.0, 1.0, 0.0, 1.0, 0.0, 0.6586, 0.0, 1.0, 0.0, 1.0, 0.0, 0.6586, 0.0, 0.3169, 0.0, 0.3169, 0.0, 0.3169, 0.0, 0.3169, 0.0, 0.6586, 0.0, 0.3169, 0.0, 0.3169, 0.0, 0.6586, 0.0, 1.0, 0.0, 1.0, 0.0, 1.0, 0.0, 1.0, 0.0, 0.3169, 0.0, 0.3169, 0.0, 0.3169, 0.0, 0.3169, 0.0, 0.6586, 0.0, 0.3169, 0.0, 0.3169, 0.0, 0.6586, 0.0, 1.0, 0.0, 1.0, 0.0, 1.0, 0.0, 1.0, 0.0, 1.0, 0.0, 0.6586, 0.0, 0.6586, 0.0, 1.0, 0.0, 0.3169, 0.0, 0.6586, 0.0, 0.6586, 0.0, 0.3169, 0.0, 1.0, 0.0, 1.0, 0.0, 1.0, 0.0, 1.0, 0.0, 0.6586, 0.0, 1.0, 0.0, 1.0, 0.0, 0.6586, 0.0, 0.6586, 0.0, 0.6586, 1.0, 1.0, 1.0, 1.0, 0.0, 0.1585, 0.0, 0.1585, 0.0, 0.0, 0.0, 0.0, 0.0, 0.1585, 0.0, 0.1585, 0.0, 0.0, 0.0, 0.0, 0.0, 0.3169, 0.0, 0.3169, 0.0, 0.0, 0.0, 0.0, 0.0, 0.3169, 0.0, 0.3169, 0.0, 0.0, 0.0, 0.0, 0.0, 0.3169, 0.0, 0.3169, 0.0, 0.0, 0.0, 0.0, 0.0, 0.3169, 0.0, 0.3169, 0.0, 0.0, 0.0, 0.0, 0.0, 0.3169, 0.0, 0.3169, 0.0, 0.0, 0.0, 0.0, 0.0, 0.3169, 0.0, 0.3169, 0.0, 0.0, 0.0, 0.0, 0.0, 0.6586, 1.0, 0.6586, 1.0, 1.0, 1.0, 1.0, 1.0, 0.6586, 1.0, 0.6586, 1.0, 1.0, 1.0, 1.0, 1.0, 0.6586, 1.0, 0.6586, 1.0, 1.0, 1.0, 1.0, 1.0, 0.6586, 1.0, 0.6586, 1.0, 1.0, 1.0, 1.0, 1.0, 0.6586, 1.0, 0.6586, 1.0, 1.0, 1.0, 1.0, 1.0, 0.6586, 1.0, 0.6586, 1.0, 1.0, 1.0, 1.0, 1.0, 0.6586, 1.0, 0.6586, 1.0, 1.0, 1.0, 1.0, 1.0, 0.0, 0.0, 0.0, 0.0, 0.0, 0.0, 0.0, 0.0, 0.0, 1.0, 0.0, 1.0, 0.0, 1.0, 0.0, 1.0, 1.0, 0.0, 1.0, 0.0, 1.0, 0.0, 1.0, 0.0, 1.0, 1.0, 1.0, 1.0, 1.0, 1.0, 1.0, 1.0, 0.0, 0.0, 0.0, 0.0, 0.0, 0.0, 0.0, 0.0, 0.0, 1.0, 0.0, 1.0, 0.0, 1.0, 0.0, 1.0, 1.0, 0.0, 1.0, 0.0, 1.0, 0.0, 1.0, 0.0, 1.0, 1.0, 1.0, 1.0, 1.0, 1.0, 1.0, 1.0, 0.0, 0.0, 0.0, 0.0, 0.0, 1.0, 0.0, 1.0, 0.0, 0.0, 0.0, 0.0, 0.0, 0.0, 0.0, 0.0, 1.0, 0.0, 1.0, 0.0, 1.0, 0.0, 1.0, 0.0, 0.0, 0.0, 0.0, 0.0, 0.0, 0.0, 0.0, 0.0, 0.0, 1.0, 0.0, 1.0, 0.0, 1.0, 0.0, 1.0, 1.0, 1.0, 1.0, 1.0, 1.0, 0.0, 1.0, 0.0, 1.0, 0.0, 1.0, 0.0, 1.0, 0.0, 1.0, 0.0, 1.0, 1.0, 1.0, 1.0, 1.0, 1.0, 1.0, 1.0, 0.0, 0.0, 0.0, 0.0, 0.0, 0.0, 0.0, 0.0, 1.0, 0.0, 1.0, 0.0, 1.0, 0.0, 1.0, 0.0, 0.0, 0.0, 0.0, 0.0, 0.0, 0.0, 0.0, 0.0, 0.0, 1.0, 0.0, 1.0, 0.0, 1.0, 0.0, 1.0, 1.0, 0.0, 1.0, 0.0, 1.0, 0.0, 1.0, 0.0, 0.0, 1.0, 0.0, 1.0, 0.0, 1.0, 0.0, 1.0, 1.0, 1.0, 1.0, 1.0, 1.0, 1.0, 1.0, 1.0, 0.0, 0.0, 0.0, 0.0, 0.0, 0.0, 0.0, 0.0, 1.0, 1.0, 1.0, 1.0, 1.0, 1.0, 1.0, 1.0, 1.0, 0.0, 1.0, 0.0, 1.0, 0.0, 1.0, 0.0, 0.0, 0.0, 0.0, 0.0, 0.0, 0.0, 0.0, 0.0, 0.0, 1.0, 0.0, 1.0, 0.0, 1.0, 0.0, 1.0, 1.0, 0.0, 1.0, 0.0, 1.0, 0.0, 1.0, 0.0, 0.0, 1.0, 0.0, 1.0, 0.0, 1.0, 0.0, 1.0, 1.0, 1.0, 1.0, 1.0, 1.0, 1.0, 1.0, 1.0, 0.0, 0.0, 0.0, 0.0, 0.0, 0.0, 0.0, 0.0, 1.0, 1.0, 1.0, 1.0, 1.0, 1.0, 1.0, 1.0, 1.0, 0.0, 1.0, 0.0, 1.0, 0.0, 1.0, 0.0, 0.0, 0.0, 0.0, 0.0, 0.0, 0.0, 0.0, 0.0, 1.0, 0.0, 1.0, 0.0, 1.0, 0.0, 1.0, 0.0, 0.1585, 0.0, 0.1585, 0.0, 0.0, 0.0, 0.0, 0.0, 0.3169, 1.0, 0.3168, 1.0, 0.6586, 1.0, 0.6586, 1.0, 0.3169, 1.0, 0.3169, 1.0, 0.6586, 1.0, 0.6586, 1.0, 0.3169, 1.0, 0.3169, 1.0, 0.6586, 1.0, 0.6586, 1.0, 0.3169, 1.0, 0.3169, 1.0, 0.6586, 1.0, 0.6586, 1.0, 0.3169, 1.0, 0.3169, 1.0, 0.6586, 1.0, 0.6586, 1.0, 0.3169, 1.0, 0.3169, 1.0, 0.6586, 1.0, 0.6586, 1.0, 0.3169, 1.0, 0.3169, 1.0, 0.6586, 1.0, 0.6586, 1.0, 1.0, 0.0, 1.0, 0.0, 0.6586, 0.0, 0.6586, 0.0, 1.0, 0.0, 1.0, 0.0, 0.6586, 0.0, 0.6586, 0.0, 1.0, 0.0, 1.0, 0.0, 0.6586, 0.0, 0.6586, 0.0, 1.0, 0.0, 1.0, 0.0, 0.6586, 0.0, 0.6586, 0.0, 1.0, 0.0, 1.0, 0.0, 0.6586, 0.0, 0.6586, 0.0, 1.0, 0.0, 1.0, 0.0, 0.6586, 0.0, 0.6586, 0.0, 1.0, 0.0, 1.0, 0.0, 0.6586, 0.0, 0.6586, 0.0, 1.0, 0.0, 1.0, 0.0, 0.6586, 0.0, 0.6586, 0.0, 0.3169, 0.0, 0.3169, 1.0, 0.6586, 1.0, 0.6586, 0.0, 0.1585, 0.0, 0.1585, 1.0, 0.3169, 1.0, 0.3169, 0.0, 0.1585, 1.0, 0.1585, 1.0, 0.3169, 1.0, 0.3169, 1.0, 0.1585, 1.0, 0.1585, 1.0, 0.3169, 1.0, 0.3169, 1.0, 0.1585, 1.0, 0.1585, 1.0, 0.3169, 1.0, 0.3169, 1.0, 0.1585, 1.0, 0.1585, 1.0, 0.3169, 1.0, 0.3169, 1.0, 0.1585, 1.0, 0.1585, 1.0, 0.3169, 1.0, 0.3169, 1.0, 0.1585, 1.0, 0.1585, 1.0, 0.3169, 1.0, 0.3169, 1.0, 0.0, 1.0, 0.0, 1.0, 0.3168, 1.0, 0.3169, 1.0, 0.1585, 1.0, 0.6586, 0.0, 0.6586, 0.0, 0.3169, 0.0, 0.3169, 0.0, 0.6586, 0.0, 0.6586, 0.0, 0.3169, 0.0, 0.3169, 0.0, 0.6586, 0.0, 0.6586, 0.0, 0.3169, 0.0, 0.3169, 0.0, 0.6586, 0.0, 0.6586, 0.0, 0.3169, 0.0, 0.3169, 0.0, 0.6586, 0.0, 0.6586, 0.0, 0.3169, 0.0, 0.3169, 0.0, 0.6586, 0.0, 0.6586, 0.0, 0.3169, 0.0, 0.3169, 0.0, 0.6586, 0.0, 0.6586, 0.0, 0.3169, 0.0, 0.3169, 0.0, 0.3169, 0.0, 0.3169, 0.0, 0.3169, 0.0, 0.3169, 0.0, 0.6586, 0.0, 0.6586, 0.0, 0.3169, 0.0, 0.3169, 0.0, 0.3169, 0.0, 0.3169, 0.0, 0.3169, 0.0, 0.3169, 0.0, 1.0, 0.0, 1.0, 0.0, 1.0, 0.0, 1.0, 0.0, 1.0, 0.0, 1.0, 0.0, 0.6586, 0.0, 0.6586, 0.0, 1.0, 0.0, 1.0, 0.0, 1.0, 0.0, 1.0, 0.0, 0.3169, 0.0, 0.3169, 0.0, 0.6586, 0.0, 0.6586, 0.0, 0.6586, 0.0, 0.6586, 0.0, 1.0, 0.0, 1.0, 0.0, 1.0, 0.0, 1.0, 0.0, 1.0, 0.0, 1.0, 0.0, 0.6586, 0.0, 0.6586, 0.0, 1.0, 0.0, 1.0, 0.0, 0.3169, 0.0, 0.3169, 0.0, 0.3169, 0.0, 0.3169, 0.0, 0.6586, 0.0, 0.6586, 0.0, 0.3169, 0.0, 0.3169, 0.0, 1.0, 0.0, 1.0, 0.0, 1.0, 0.0, 1.0, 0.0, 1.0, 0.0, 1.0, 0.0, 0.6586, 0.0, 0.6586, 0.0, 0.3169, 0.0, 0.3169, 0.0, 0.3169, 0.0, 0.3169, 0.0, 0.3169, 0.0, 0.3169, 0.0, 0.6586, 0.0, 0.6586, 0.0, 0.3169, 0.0, 0.3169, 0.0, 0.6586, 0.0, 0.6586, 0.0, 0.3169, 0.0, 0.3169, 0.0, 0.3169, 0.0, 0.3169, 0.0, 1.0, 0.0, 1.0, 0.0, 0.6586, 0.0, 0.6586, 0.0, 1.0, 0.0, 1.0, 0.0, 1.0, 0.0, 1.0, 0.0, 0.6586, 0.0, 0.6586, 0.0, 0.3169, 0.0, 0.3169, 0.0, 0.3169, 0.0, 0.3169, 0.0, 0.3169, 0.0, 0.3169, 0.0, 0.6586, 0.0, 0.6586, 0.0, 1.0, 0.0, 1.0, 0.0, 1.0, 0.0, 1.0, 0.0, 1.0, 0.0, 1.0, 0.0, 0.3169, 0.0, 0.3169, 0.0, 0.3169, 0.0, 0.6586, 0.0, 0.6586, 0.0, 1.0, 0.0, 1.0, 0.0, 0.3169, 0.0, 0.3169, 0.0, 0.3169, 0.0, 0.3169, 0.0, 0.6586, 0.0, 0.6586, 0.0, 0.3169, 0.0, 0.3169, 0.0, 1.0, 0.0, 1.0, 0.0, 1.0, 0.0, 1.0, 0.0, 1.0, 0.0, 1.0, 0.0, 0.6586, 0.0, 0.6586, 0.0, 0.3169, 0.0, 0.3169, 0.0, 0.6586, 0.0, 0.6586, 0.0, 1.0, 0.0, 1.0, 0.0, 1.0, 0.0, 1.0, 0.0, 1.0, 0.0, 1.0, 0.0, 0.6586, 0.0, 0.6586, 0.0, 0.3169, 0.0, 0.3169, 0.0, 0.6586, 0.0, 0.6586, 0.0, 1.0, 0.0, 1.0, 0.0, 1.0, 0.0, 1.0, 0.0, 0.6586, 0.0, 0.6586, 0.0, 1.0, 0.0, 1.0, 0.0, 0.3169, 0.0, 0.3169, 0.0, 0.3169, 0.0, 0.3169, 0.0, 0.6586, 0.0, 0.6586, 0.0, 0.3169, 0.0, 0.3169, 0.0, 1.0, 0.0, 1.0, 0.0, 1.0, 0.0, 1.0, 0.0, 0.3169, 0.0, 0.3169, 0.0, 0.3169, 0.0, 0.3169, 0.0, 0.6586, 0.0, 0.6586, 0.0, 0.3169, 0.0, 0.3169, 0.0, 1.0, 0.0, 1.0, 0.0, 1.0, 0.0, 1.0, 0.0, 1.0, 0.0, 1.0, 0.0, 0.6586, 0.0, 0.6586, 0.0, 0.3169, 0.0, 0.3169, 0.0, 0.6586, 0.0, 0.6586, 0.0, 1.0, 0.0, 1.0, 0.0, 1.0, 0.0, 1.0, 0.0, 0.6586, 0.0, 0.6586, 0.0, 1.0, 0.0, 1.0, 0.0, 0.6586, 0.0, 0.6586, 0.0, 0.3169, 0.0, 0.3169, 0.0, 1.0, 0.0, 1.0, 0.0, 0.6586, 0.0, 0.6586, 0.0, 0.0, 0.0, 0.0, 0.0, 0.0, 0.0, 0.0, 0.0, 1.0, 0.0, 1.0, 0.0, 1.0, 0.0, 1.0, 0.0, 0.1585, 0.0, 0.1585, 0.0, 0.0, 0.0, 0.0, 0.0, 0.6586, 0.0, 0.3169, 0.0, 0.3169, 0.0, 0.6586, 0.0, 1.0, 0.0, 0.6586, 0.0, 0.6586, 0.0, 1.0, 0.0, 0.0, 0.0, 0.0, 0.0, 0.0, 0.0, 0.0, 0.0, 1.0, 0.0, 1.0, 0.0, 1.0, 0.0, 1.0, 0.0, 0.3169, 0.0, 0.0, 0.0, 0.0, 0.0, 0.3169, 0.0, 0.0, 0.0, 0.0, 0.0, 0.0, 0.0, 0.0, 0.0, 0.0, 0.0, 0.0, 0.0, 0.0, 0.0, 0.0, 0.0, 1.0, 0.0, 1.0, 0.0, 0.6586, 0.0, 0.6586, 0.0, 1.0, 0.0, 1.0, 0.0, 1.0, 0.0, 1.0, 0.0, 1.0, 0.0, 0.6586, 0.0, 0.6586, 0.0, 1.0, 0.0, 1.0, 0.0, 1.0, 0.0, 1.0, 0.0, 1.0, 0.0, 0.3169, 0.0, 0.0, 0.0, 0.0, 0.0, 0.3169, 0.0, 0.6586, 0.0, 0.3169, 0.0, 0.3169, 0.0, 0.6586, 0.0, 0.6586, 0.0, 0.6586, 0.0, 0.6586, 0.0, 0.6586, 0.0, 0.0, 0.0, 0.0, 0.0, 0.0, 0.0, 0.0, 0.0, 0.0, 0.0, 0.3169, 0.0, 0.3169, 0.0, 0.0, 0.0, 0.3169, 0.0, 0.6586, 0.0, 0.6586, 0.0, 0.3169, 0.0, 0.0, 0.0, 0.0, 0.0, 0.0, 0.0, 0.0, 0.0, 0.6586, 0.0, 0.6586, 0.0, 0.6586, 0.0, 0.6586, 0.0, 0.6586, 0.0, 0.6586, 0.0, 0.6586, 0.0, 0.6586, 0.0, 0.3169, 0.0, 0.0, 0.0, 0.0, 0.0, 0.3169, 0.0, 0.0, 0.0, 0.3169, 0.0, 0.3169, 0.0, 0.0, 0.0, 0.3169, 0.0, 0.6586, 0.0, 0.6586, 0.0, 0.3169, 0.0, 0.0, 0.0, 0.0, 0.0, 0.0, 0.0, 0.0, 0.0, 0.6586, 0.0, 0.3169, 0.0, 0.3169, 0.0, 0.6586, 0.0, 0.6586, 0.0, 0.6586, 0.0, 0.6586, 0.0, 0.6586, 0.0, 0.0, 0.0, 0.0, 0.0, 0.0, 0.0, 0.0, 0.0, 0.3169, 0.0, 0.6586, 0.0, 0.6586, 0.0, 0.3169, 0.0, 0.6586, 0.0, 0.6586, 0.0, 0.6586, 0.0, 0.6586, 0.0, 0.6586, 0.0, 0.3169, 0.0, 0.3169, 0.0, 0.6586, 0.0, 0.0, 0.0, 0.0, 0.0, 0.0, 0.0, 0.0, 0.0, 0.1585, 0.0, 0.3169, 0.0, 0.3169, 0.0, 0.1585, 0.0, 0.3169, 0.0, 0.0, 0.0, 0.0, 0.0, 0.3169, 0.0, 0.0, 0.0, 0.0, 0.0, 0.0, 0.0, 0.0, 0.0, 0.6586, 0.0, 0.6586, 0.0, 0.6586, 0.0, 0.6586, 0.0, 0.0, 0.0, 0.0, 0.0, 0.0, 0.0, 0.0, 0.0, 0.6586, 0.0, 0.3169, 0.0, 0.3169, 0.0, 0.6586, 0.0, 0.6586, 0.0, 0.6586, 0.0, 0.6586, 0.0, 0.6586, 0.0, 0.0, 0.0, 0.0, 0.0, 0.0, 0.0, 0.0, 0.0, 0.6586, 0.0, 0.6586, 0.0, 0.6586, 0.0, 0.6586, 0.0, 0.3169, 0.0, 0.0, 0.0, 0.0, 0.0, 0.3169, 0.0, 0.0, 0.0, 0.3169, 0.0, 0.3169, 0.0, 0.0, 0.0, 0.3169, 0.0, 0.6586, 0.0, 0.6586, 0.0, 0.3169, 0.0, 0.1585, 0.0, 0.3169, 0.0, 0.3169, 0.0, 0.1585, 0.0, 0.3169, 0.0, 0.0, 0.0, 0.0, 0.0, 0.3169, 0.0, 0.6586, 0.0, 0.3169, 0.0, 0.3169, 0.0, 0.6586, 0.0, 0.0, 0.0, 0.0, 0.0, 0.0, 0.0, 0.0, 0.0, 0.3169, 0.0, 0.6586, 0.0, 0.6586, 0.0, 0.3169, 0.0, 0.6586, 0.0, 0.6586, 0.0, 0.6586, 0.0, 0.6586, 0.0, 0.0, 0.0, 0.0, 0.0, 0.0, 0.0, 0.0, 0.0, 0.6586, 0.0, 0.6586, 0.0, 0.6586, 0.0, 0.6586, 0.0, 0.0, 0.0, 0.0, 0.0, 0.0, 0.0, 0.0, 0.0, 0.6586, 0.0, 0.3169, 0.0, 0.3169, 0.0, 0.6586, 0.0, 0.6586, 0.0, 0.6586, 0.0, 0.6586, 0.0, 0.6586, 0.0, 0.0, 0.0, -3.876e-06, 0.0, 0.0, 0.0, 0.0, 0.0, 0.6586, 0.0, 0.6586, 0.0, 0.6586, 0.0, 0.6586, 0.0, 0.3169, 0.0, 0.0, 0.0, 0.0, 0.0, 0.3169, 0.0, -3.876e-06, 0.0, 0.3169, 0.0, 0.3169, 0.0, 0.0, 0.0, 0.3169, 0.0, 0.6586, 0.0, 0.6586, 0.0, 0.3169, 0.0, 0.6586, 0.0, 0.6586, 0.0, 0.6586, 0.0, 0.6586, 0.0, 0.1584, 0.0, 0.2878, 0.0, 0.3169, 0.0, 0.1585, 0.0, 0.3169, 0.0, -3.873e-06, 0.0, 0.0, 0.0, 0.3169, 0.0, 0.6586, 0.0, 0.3169, 0.0, 0.3169, 0.0, 0.6586, 0.0, 0.0, 0.0, -3.541e-06, 0.0, 0.0, 0.0, 0.0, 0.0, 0.2878, 0.0, 0.6586, 0.0, 0.6586, 0.0, 0.3169, 0.0, 0.6586, 0.0, 0.6586, 0.0, 0.6586, 0.0, 0.6586, 0.0, -3.873e-06, 0.0, 0.0, 0.0, 0.0, 0.0, 0.0, 0.0, 0.0, 0.0, 0.0, 0.0, 0.0, 0.0, 0.0, 0.0, 0.6586, 0.0, 0.6586, 0.0, 0.6586, 0.0, 0.6586, 0.0, 0.3169, 0.0, 0.6586, 0.0, 0.6586, 0.0, 0.3169, 0.0, 0.0, 0.0, 0.0, 0.0, 0.0, 0.0, 0.0, 0.0, 0.6586, 0.0, 0.3169, 0.0, 0.3169, 0.0, 0.6586, 0.0, 0.3169, 0.0, 0.0, 0.0, 0.0, 0.0, 0.3169, 0.0, 0.1585, 0.0, 0.3169, 0.0, 0.3169, 0.0, 0.2222, 0.0, 0.6586, 0.0, 0.6586, 0.0, 0.6586, 0.0, 0.6586, 0.0, 0.3169, 0.0, 0.6586, 0.0, 0.6586, 0.0, 0.3169, 0.0, 0.0, 0.0, 0.3169, 0.0, 0.3169, 0.0, 0.0, 0.0, 0.3169, 0.0, -1.271e-06, 0.0, 0.0, 0.0, 0.3169, 0.0, 0.6586, 0.0, 0.6586, 0.0, 0.6586, 0.0, 0.6586, 0.0, 0.0, 0.0, 0.0, 0.0, 0.0, 0.0, 0.0, 0.0, 0.6586, 0.0, 0.6586, 0.0, 0.6586, 0.0, 0.6586, 0.0, 0.6586, 0.0, 0.3169, 0.0, 0.3169, 0.0, 0.6586, 0.0, -1.271e-06, 0.0, 0.0, 0.0, 0.0, 0.0, 0.0, 0.0, 0.0, 0.0, 0.0, 0.0, 0.0, 0.0, -1.271e-06, 0.0, 0.6586, 0.0, 0.3169, 0.0, 0.3169, 0.0, 0.6586, 0.0, 0.6586, 0.0, 0.6586, 0.0, 0.6586, 0.0, 0.6586, 0.0, 0.0, 0.0, 0.0, 0.0, 0.0, 0.0, 0.0, 0.0, 0.6586, 0.0, 0.6586, 0.0, 0.6586, 0.0, 0.6586, 0.0, 0.3169, 0.0, 0.0, 0.0, -1.271e-06, 0.0, 0.3169, 0.0, 0.0, 0.0, 0.3169, 0.0, 0.3169, 0.0, 0.0, 0.0, 0.3169, 0.0, 0.6586, 0.0, 0.6586, 0.0, 0.3169, 0.0, 0.3169, 0.0, 0.6586, 0.0, 0.6586, 0.0, 0.3169, 0.0, 0.0, 0.0, 0.3169, 0.0, 0.3169, 0.0, -3.876e-06, 0.0, 0.3169, 0.0, 0.0, 0.0, 0.0, 0.0, 0.3169, 0.0, 0.6586, 0.0, 0.6586, 0.0, 0.6586, 0.0, 0.6586, 0.0, 0.0, 0.0, 0.0, 0.0, -3.876e-06, 0.0, 0.0, 0.0, 0.6586, 0.0, 0.6586, 0.0, 0.6586, 0.0, 0.6586, 0.0, 0.6586, 0.0, 0.3169, 0.0, 0.3169, 0.0, 0.6586, 0.0, 0.0, 0.0, 0.0, 0.0, 0.0, 0.0, 0.0, 0.0, 0.6586, 0.0, 0.6586, 0.0, 0.6586, 0.0, 0.6586, 0.0, 0.1585, 0.0, 0.3169, 0.0, 0.3169, 0.0, 0.1585, 0.0, 0.3169, 0.0, 0.0, 0.0, 0.0, 0.0, 0.3169, 0.0, 0.6586, 0.0, 0.3169, 0.0, 0.3169, 0.0, 0.6586, 0.0, 0.0, 0.0, 0.0, 0.0, 0.0, 0.0, 0.0, 0.0, 0.3169, 0.0, 0.6586, 0.0, 0.6586, 0.0, 0.3169, 0.0, 0.6586, 0.0, 0.6586, 0.0, 0.6586, 0.0, 0.6586, 0.0, 0.0, 0.0, 0.0, 0.0, 0.0, 0.0, 0.0, 0.0, 0.0, 0.0, 0.0, 0.0, 0.0, 0.0, -3.873e-06, 0.0, 0.6586, 0.0, 0.6586, 0.0, 0.6586, 0.0, 0.6586, 0.0, 0.3169, 0.0, 0.6586, 0.0, 0.6586, 0.0, 0.2878, 0.0, 0.0, 0.0, 0.0, 0.0, -3.541e-06, 0.0, 0.0, 0.0, 0.6586, 0.0, 0.3169, 0.0, 0.3169, 0.0, 0.6586, 0.0, 0.3169, 0.0, 0.0, 0.0, -3.873e-06, 0.0, 0.3169, 0.0, 0.2222, 0.0, 0.3169, 0.0, 0.2878, 0.0, 0.1584, 0.0, 0.6586, 0.0, 0.6586, 0.0, 0.6586, 0.0, 0.6586, 0.0, 0.0, 0.0, 0.2222, 0.0, 0.1584, 0.0, -3.541e-06, 0.0, 0.0, 0.0, 0.1585, 0.0, 0.1585, 0.0, 0.0, 0.0, 0.0, 0.0, 0.1585, 0.0, 0.2222, 0.0, 0.0, 0.0, -3.541e-06, 0.0, 0.1584, 0.0, 0.1585, 0.0, 0.0, 0.0, 0.0, 0.0, 0.1585, 0.0, 0.1585, 0.0, 0.0, 0.0, 0.0, 0.0, 0.1585, 0.0, 0.1585, 0.0, 0.0, 0.0, 0.3169, 0.0, 0.3169, 0.0, 0.1585, 0.0, 0.1585, 0.0, 0.0, 1.0, 0.0, 1.0, 0.1585, 1.0, 0.1585, 1.0, 0.0, 1.0, 0.0, 1.0, 0.1585, 1.0, 0.1585, 1.0, 0.0, 1.0, 0.0, 1.0, 0.1585, 1.0, 0.1585, 1.0, 0.0, 1.0, 0.0, 1.0, 0.1585, 1.0, 0.1585, 1.0, 0.0, 1.0, 0.0, 1.0, 0.1585, 1.0, 0.1585, 1.0, 0.0, 1.0, 0.0, 1.0, 0.1585, 1.0, 0.1585, 1.0, 0.0, 0.0, 0.0, 1.0, 0.1585, 1.0, 0.1585, 0.0, 0.3169, 0.0, 0.3169, 0.0, 0.1585, 0.0, 0.1585, 0.0, 0.3169, 0.0, 0.3169, 0.0, 0.1585, 0.0, 0.1585, 0.0, 0.3169, 0.0, 0.3169, 0.0, 0.1585, 0.0, 0.1585, 0.0, 1.0, 0.0, 1.0, 0.0, 1.0, 0.0, 1.0, 0.0, 1.0, 0.0, 1.0, 0.0, 1.0, 0.0, 1.0, 0.0, 1.0, 0.0, 1.0, 0.0, 1.0, 0.0, 1.0, 0.0, 1.0, 0.0, 1.0, 0.0, 1.0, 0.0, 1.0, 0.0, 1.0, 0.0, 1.0, 0.0, 1.0, 0.0, 1.0, 0.0, 1.0, 0.0, 1.0, 0.0, 1.0, 0.0, 1.0, 0.0, 1.0, 0.0, 1.0, 0.0, 1.0, 0.0, 1.0, 0.0, 1.0, 0.0, 1.0, 0.0, 1.0, 0.0, 1.0, 0.0, 1.0, 0.0, 1.0, 0.0, 1.0, 0.0, 1.0, 0.0, 1.0, 0.0, 1.0, 0.0, 1.0, 0.0, 1.0, 0.0, 1.0, 0.0, 1.0, 0.0, 1.0, 0.0, 1.0, 0.0, 1.0, 0.0, 1.0, 0.0, 1.0, 0.0, 1.0, 0.0, 1.0, 0.0, 1.0, 0.0, 1.0, 0.0, 1.0, 0.0, 1.0, 0.0, 1.0, 0.0, 1.0, 0.0, 1.0, 0.0, 1.0, 0.0, 1.0, 0.0, 1.0, 0.0, 1.0, 0.0, 1.0, 0.0, 1.0, 0.0, 1.0, 0.0, 1.0, 0.0, 1.0, 0.0, 1.0, 0.0, 1.0, 0.0, 1.0, 0.0, 1.0, 0.0, 1.0, 0.0, 1.0, 0.0, 1.0, 0.0, 1.0, 0.0, 1.0, 0.0, 1.0, 0.0, 1.0, 0.0, 1.0, 0.0, 1.0, 0.0, 1.0, 0.0, 1.0, 0.0, 1.0, 0.0, 1.0, 0.0, 1.0, 0.0, 1.0, 0.0, 1.0, 0.0, 1.0, 0.0, 1.0, 0.0, 1.0, 0.0, 1.0, 0.0, 1.0, 0.0, 1.0, 0.0, 1.0, 0.0, 1.0, 0.0, 1.0, 0.0, 1.0, 0.0, 1.0, 0.0, 1.0, 0.0, 1.0, 0.0, 1.0, 0.0, 1.0, 0.0, 1.0, 0.0, 1.0, 0.0, 1.0, 0.0, 1.0, 0.0, 1.0, 0.0, 1.0, 0.0, 1.0, 0.0, 1.0, 0.0, 1.0, 0.0, 1.0, 0.0, 1.0, 0.0, 1.0, 0.0, 0.5, 0.4924, 1.0, 0.4924, 1.0, 1.0, 0.5, 1.0, 0.0, 0.4924, 0.5, 0.4924, 0.5, 1.0, 0.0, 1.0, 0.0, 0.0, 0.5, 0.0, 0.5, 0.4924, 0.0, 0.4924, 0.5, 0.0, 1.0, 0.0, 1.0, 0.4924, 0.5, 0.4924, 0.5, 0.5, 1.0, 0.5, 1.0, 1.0, 0.5, 1.0, 0.0, 0.5, 0.5, 0.5, 0.5, 1.0, 0.0, 1.0, 0.0, 0.0, 0.5, 0.0, 0.5, 0.5, 0.0, 0.5, 0.5, 0.0, 1.0, 0.0, 1.0, 0.5, 0.5, 0.5])
me_plane.materials.append(mat_material)
me_plane.materials.append(mat_material_001)
me_plane.update()
arm_armature = bpy.data.armatures.new('Armature')  # bones are not reproduced

# ---- objects
ob_camera = bpy.data.objects.new('Camera', cam_camera)
ob_plane = bpy.data.objects.new('Plane', me_plane)
ob_armature = bpy.data.objects.new('Armature', arm_armature)
ob_light = bpy.data.objects.new('Light', light_light)
ob_empty = bpy.data.objects.new('Empty', None)
ob_empty_001 = bpy.data.objects.new('Empty.001', None)
ob_empty_002 = bpy.data.objects.new('Empty.002', None)

# ---- transforms, parenting, visibility, modifiers, constraints
ob_camera.location = (7.359, -6.926, 4.958)
ob_camera.rotation_euler = (1.109, 0.0, 0.8149)
ob_camera.lock_rotations_4d = False
ob_camera.empty_display_type = 'ARROWS'
ob_camera.color = (0.0, 0.0, 0.0, 0.0)
ob_camera.display_type = 'WIRE'
ob_camera.lineart.crease_threshold = 0.0
ob_plane.parent = ob_armature
ob_plane.matrix_parent_inverse = Matrix(((0.7886, 1.346e-16, -1.703e-16, 0.2963), (1.346e-16, 0.1826, 0.7672, -3.191), (1.703e-16, -0.7672, 0.1826, -0.9797), (-0.0, -0.0, -0.0, 1.0)))
ob_plane.location = (0.0, 0.0, 0.0)
_vg = ob_plane.vertex_groups.new(name='Bone')
for _i, _w in zip([0, 4, 6, 7, 9, 11, 37, 41, 42, 43, 44, 46, 48, 73, 74, 75, 76, 80, 81, 108, 117, 119, 120, 122, 124, 163, 164, 165, 169, 171, 172, 174, 176, 198, 199, 203, 204, 225, 232, 234, 235, 237, 239, 278, 279, 280, 281, 282, 283, 284, 285, 286, 287, 288, 289, 292, 294, 295, 296, 297, 299, 301, 302, 303, 305, 410, 411, 412, 413, 420, 421, 422, 428, 429, 437, 438, 439, 444, 445], [0.03022, 0.1264, 0.3086, 0.128, 0.1702, 0.03019, 0.03488, 0.9113, 0.07989, 0.8834, 0.3308, 0.4232, 0.06694, 0.0557, 0.2953, 0.2368, 0.9498, 0.1212, 0.05192, 0.1567, 0.03502, 0.06155, 0.001231, 0.02895, 0.004965, 0.1359, 0.2431, 0.02084, 0.1257, 0.3669, 0.1256, 0.1117, 0.008084, 0.05686, 0.3193, 0.08383, 0.01462, 0.1619, 0.02186, 0.05981, 0.00251, 0.01434, 0.00582, 0.1242, 0.2655, 0.3438, 0.08376, 0.4242, 0.07764, 0.2415, 0.09953, 0.2609, 0.04181, 0.07918, 0.07019, 0.1187, 0.05563, 0.3082, 0.4589, 0.1883, 0.04575, 0.01326, 0.1197, 0.06999, 0.0836, 0.01468, 0.2959, 0.1148, 0.07593, 0.08371, 0.2944, 0.03069, 0.08435, 0.02835, 0.1033, 0.3139, 0.05039, 0.103, 0.04808]): _vg.add([_i], _w, 'REPLACE')
_vg = ob_plane.vertex_groups.new(name='Bone.001')
for _i, _w in zip([8, 9, 10, 11, 13, 43, 45, 46, 48, 50, 52, 81, 82, 83, 109, 110, 174, 176, 178, 204, 205, 206, 226, 227, 280, 281, 283, 286, 290, 291, 292, 294, 295, 296, 297, 298, 299, 300], [0.02772, 0.1188, 0.0003685, 0.2667, 0.09007, 0.07216, 0.05466, 0.07319, 0.3098, 0.1153, 0.009826, 0.08993, 0.1331, 0.02447, 0.0999, 0.07213, 0.1023, 0.2595, 0.08368, 0.05913, 0.1161, 0.006582, 0.03307, 0.05069, 0.004624, 0.008967, 0.8571, 0.002214, 0.05053, 0.8089, 0.01661, 0.001422, 0.05376, 0.01986, 0.05192, 0.006044, 0.0614, 0.06926]): _vg.add([_i], _w, 'REPLACE')
_vg = ob_plane.vertex_groups.new(name='Bone.002')
for _i, _w in zip([8, 9, 10, 11, 12, 13, 14, 15, 17, 45, 46, 47, 48, 49, 50, 51, 52, 81, 82, 83, 84, 109, 110, 111, 112, 173, 174, 175, 176, 177, 178, 179, 180, 204, 205, 206, 207, 226, 227, 228, 229, 290, 291, 292, 294, 295, 296, 297, 298, 299, 300, 305], [0.2225, 0.0998, 0.6712, 0.3572, 0.2589, 0.4884, 0.06753, 0.1483, 0.001899, 0.917, 0.07401, 0.9194, 0.3783, 0.4737, 0.5454, 0.08409, 0.1619, 0.1331, 0.4878, 0.4684, 0.1183, 0.2421, 0.5614, 0.3267, 0.08222, 0.1891, 0.07611, 0.7028, 0.3526, 0.244, 0.4951, 0.05866, 0.1422, 0.09647, 0.4888, 0.4739, 0.1101, 0.1864, 0.5699, 0.3179, 0.07231, 0.009324, 0.1309, 0.02432, 0.006822, 0.03109, 0.01678, 0.02052, 0.09046, 0.08831, 0.1476, 0.00611]): _vg.add([_i], _w, 'REPLACE')
_vg = ob_plane.vertex_groups.new(name='Bone.003')
for _i, _w in zip([8, 10, 11, 12, 13, 14, 15, 16, 17, 18, 19, 20, 21, 47, 48, 49, 50, 51, 52, 53, 54, 55, 56, 57, 58, 82, 83, 84, 85, 86, 87, 95, 109, 110, 111, 112, 113, 114, 115, 116, 173, 175, 176, 177, 178, 179, 180, 181, 182, 183, 184, 205, 206, 207, 208, 209, 226, 227, 228, 229, 230, 231, 300], [0.03075, 0.1975, 0.08929, 0.7196, 0.3056, 0.9263, 0.7974, 0.9861, 0.9655, 0.9977, 0.9944, 0.9996, 0.9981, 0.06709, 0.04218, 0.5233, 0.2172, 0.9143, 0.7714, 0.9892, 0.9669, 0.999, 0.9952, 0.9996, 0.998, 0.131, 0.4071, 0.8521, 0.9753, 0.9956, 0.999, 0.9994, 0.05391, 0.1887, 0.6088, 0.903, 0.9819, 0.9966, 0.9994, 0.9996, 0.02315, 0.1821, 0.08346, 0.7409, 0.3007, 0.9371, 0.8064, 0.9891, 0.9693, 0.9984, 0.9953, 0.124, 0.4053, 0.8635, 0.9792, 0.9965, 0.05063, 0.1803, 0.6233, 0.9157, 0.9855, 0.9975, 0.01265]): _vg.add([_i], _w, 'REPLACE')
_vg = ob_plane.vertex_groups.new(name='Bone.016')
for _i, _w in zip([6, 7, 8, 9, 10, 11, 13, 46, 48, 50, 74, 80, 81, 82, 83, 108, 109, 110, 111, 122, 163, 164, 280, 281, 282, 284, 285, 290, 292, 295, 296, 298, 299, 300, 301, 302, 303, 304, 305, 306, 307, 308, 309, 310, 311, 312, 313, 325, 328], [0.2536, 0.00872, 0.6839, 0.3446, 0.1078, 0.155, 0.06844, 0.08604, 0.05589, 0.01629, 0.1217, 0.1367, 0.4827, 0.1846, 0.07086, 0.09172, 0.4882, 0.1655, 0.04914, 0.01947, 0.0881, 0.1632, 0.1881, 0.838, 0.01793, 0.4538, 0.6695, 0.8982, 0.5444, 0.2841, 0.06036, 0.8668, 0.524, 0.5884, 0.9224, 0.628, 0.788, 0.9841, 0.5865, 0.8406, 0.138, 0.2547, 0.8975, 0.4533, 0.5952, 0.9855, 0.1996, 0.01295, 0.01737]): _vg.add([_i], _w, 'REPLACE')
_vg = ob_plane.vertex_groups.new(name='Bone.017')
for _i, _w in zip([9, 11, 46, 81, 82, 109, 280, 284, 292, 295, 299, 300, 302, 303, 305, 306, 307, 308, 309, 310, 311, 313, 322, 323, 324, 325, 326, 327, 328, 329, 338, 339, 340, 341, 342, 343, 344, 345, 362, 363, 364, 365, 366, 367, 368, 369, 370, 371, 372, 373, 374, 375, 376, 377, 378, 379, 380, 381, 382, 383, 384, 385], [0.122, 0.03954, 0.003628, 0.1784, 0.03877, 0.07783, 0.03748, 0.08368, 0.1783, 0.08686, 0.2268, 0.119, 0.1282, 0.006391, 0.2137, 0.1477, 0.841, 0.7162, 0.08549, 0.5251, 0.3741, 0.7805, 0.9872, 1.0, 1.008, 0.9679, 0.9899, 0.9764, 0.9662, 0.9962, 1.002, 1.002, 1.002, 1.002, 1.002, 1.002, 1.002, 1.002, 1.001, 1.001, 1.001, 1.001, 1.002, 1.002, 1.002, 1.002, 0.9987, 1.001, 1.002, 0.9995, 0.9999, 1.001, 1.002, 1.003, 1.002, 1.001, 1.002, 1.002, 1.002, 1.001, 1.001, 1.002]): _vg.add([_i], _w, 'REPLACE')
_vg = ob_plane.vertex_groups.new(name='Bone.018')
for _i, _w in zip([9, 46, 48, 50, 171, 172, 173, 174, 175, 176, 178, 199, 203, 204, 205, 206, 225, 226, 227, 228, 237, 278, 279, 282, 286, 287, 288, 289, 293, 294, 295, 296, 297, 314, 315, 316, 317, 318, 319, 320, 321, 411, 412, 413, 414], [0.00561, 0.1056, 0.06201, 0.01929, 0.2551, 0.02421, 0.7073, 0.3835, 0.09578, 0.1601, 0.0671, 0.1153, 0.1877, 0.4811, 0.18, 0.06644, 0.09701, 0.5028, 0.1622, 0.04032, 0.0499, 0.07039, 0.1555, 0.03733, 0.2645, 0.9023, 0.6412, 0.7182, 0.9628, 0.5729, 0.005063, 0.07861, 0.3627, 0.2415, 0.1405, 0.121, 0.8802, 0.5581, 0.5944, 0.9743, 0.2938, 0.1901, 0.06496, 0.7849, 0.6711]): _vg.add([_i], _w, 'REPLACE')
_vg = ob_plane.vertex_groups.new(name='Bone.019')
for _i, _w in zip([46, 48, 173, 174, 176, 178, 203, 204, 205, 226, 227, 286, 288, 289, 294, 296, 297, 314, 315, 316, 317, 318, 319, 321, 330, 331, 332, 333, 334, 335, 336, 337, 346, 347, 348, 349, 350, 351, 352, 353, 354, 355, 356, 357, 358, 359, 360, 361, 386, 387, 388, 389, 390, 391, 392, 393, 394, 395, 396, 397, 398, 399, 400, 401, 413, 414, 415, 416, 417, 418, 419], [0.03484, 0.00913, 0.01945, 0.1964, 0.07503, 0.006404, 0.01016, 0.2777, 0.07773, 0.1869, 0.01957, 0.06542, 0.1134, 0.05587, 0.2411, 0.001111, 0.1358, 0.7369, 0.8328, 0.8498, 0.1094, 0.399, 0.3717, 0.6754, 1.004, 1.006, 1.002, 0.9813, 0.9855, 0.9867, 1.008, 1.001, 1.002, 1.002, 1.002, 1.002, 1.002, 1.002, 1.002, 1.002, 1.002, 1.003, 1.002, 1.002, 1.002, 1.002, 1.003, 1.002, 1.002, 1.002, 1.003, 1.003, 1.002, 1.003, 1.002, 1.002, 1.002, 1.002, 1.002, 1.002, 1.002, 1.002, 1.002, 1.002, 0.02576, 0.307, 0.986, 1.002, 1.002, 1.002, 1.002]): _vg.add([_i], _w, 'REPLACE')
_vg = ob_plane.vertex_groups.new(name='Bone.004')
for _i, _w in zip([0, 1, 2, 3, 4, 5, 22, 23, 24, 25, 37, 38, 39, 40, 41, 42, 44, 59, 60, 61, 62, 73, 75, 77, 78, 79, 88, 89, 97, 98, 99, 106, 107, 117, 118, 121, 123, 137, 139, 140, 163, 165, 166, 167, 168, 169, 170, 185, 186, 187, 188, 198, 200, 201, 202, 210, 211, 216, 217, 218, 223, 224, 232, 233, 236, 238, 252, 254, 255, 278, 402, 403, 404, 409, 410, 421, 438], [0.2635, 0.5893, 0.8544, 0.8391, 0.06094, 0.181, 0.8268, 0.8176, 0.1113, 0.1467, 0.8883, 0.7611, 0.9732, 0.9056, 0.01704, 0.4458, 0.05487, 0.9108, 0.8759, 0.05919, 0.07287, 0.03074, 0.1764, 0.4944, 0.8341, 0.3049, 0.814, 0.1351, 0.8356, 0.8162, 0.1258, 0.387, 0.1605, 0.02203, 0.09147, 0.1576, 0.08918, 0.01657, 0.03585, 0.01986, 0.04357, 0.2855, 0.6057, 0.8678, 0.8541, 0.06171, 0.1815, 0.8368, 0.8308, 0.1064, 0.1385, 0.03458, 0.5218, 0.851, 0.3189, 0.8273, 0.1272, 0.8523, 0.8279, 0.1192, 0.4272, 0.1933, 0.03757, 0.09896, 0.1648, 0.09836, 0.02141, 0.04043, 0.03054, 0.02486, 0.8575, 0.8309, 0.1153, 0.3913, 0.09808, 0.09465, 0.07158]): _vg.add([_i], _w, 'REPLACE')
_vg = ob_plane.vertex_groups.new(name='Bone.005')
for _i, _w in zip([2, 3, 22, 23, 24, 25, 26, 27, 28, 30, 40, 59, 60, 61, 62, 63, 64, 66, 78, 88, 89, 90, 91, 97, 98, 99, 100, 168, 185, 186, 187, 188, 189, 190, 191, 193, 201, 210, 211, 212, 216, 217, 218, 219, 402, 403, 404, 405], [0.005411, 0.0271, 0.1469, 0.1509, 0.8446, 0.8345, 1.0, 0.3372, 0.8329, 0.04065, 0.00662, 0.08098, 0.1102, 0.8971, 0.9211, 0.05605, 0.9432, 0.05282, 0.01976, 0.155, 0.84, 0.7186, 0.01389, 0.01099, 0.1548, 0.8415, 0.5889, 0.0194, 0.1387, 0.1416, 0.8381, 0.8416, 1.0, 0.2318, 0.7882, 0.02226, 0.01247, 0.1454, 0.8455, 0.6121, 0.005354, 0.1459, 0.8437, 0.4228, 0.002219, 0.1435, 0.8398, 0.342]): _vg.add([_i], _w, 'REPLACE')
_vg = ob_plane.vertex_groups.new(name='Bone.006')
for _i, _w in zip([24, 27, 28, 29, 30, 32, 61, 63, 64, 65, 66, 68, 90, 91, 92, 99, 100, 101, 102, 187, 190, 191, 192, 193, 195, 212, 213, 214, 218, 219, 220, 221, 404, 405, 406, 407], [0.03165, 0.6493, 0.1539, 0.9059, 0.9095, 0.06699, 0.03602, 0.9409, 0.05179, 0.9784, 0.9151, 0.07152, 0.268, 0.9102, 0.05605, 0.007828, 0.3977, 0.9112, 0.0292, 0.05281, 0.7556, 0.2001, 0.9151, 0.9219, 0.06311, 0.3759, 0.9228, 0.05289, 0.01801, 0.565, 0.9197, 0.02758, 0.034, 0.6456, 0.9181, 0.006514]): _vg.add([_i], _w, 'REPLACE')
_vg = ob_plane.vertex_groups.new(name='Bone.007')
for _i, _w in zip([29, 30, 31, 32, 33, 34, 35, 36, 66, 67, 68, 69, 70, 71, 72, 91, 92, 93, 94, 96, 101, 102, 103, 104, 105, 192, 193, 194, 195, 196, 197, 213, 214, 215, 220, 221, 222, 406, 407, 408], [0.0772, 0.03883, 0.9777, 0.9311, 1.0, 0.9964, 1.002, 1.0, 0.01346, 0.9924, 0.925, 1.0, 0.9929, 1.002, 0.9999, 0.05724, 0.9431, 0.9988, 1.0, 1.001, 0.06711, 0.96, 1.0, 1.001, 1.001, 0.07395, 0.03263, 0.9789, 0.9358, 1.0, 0.9968, 0.05441, 0.9466, 0.9989, 0.06461, 0.961, 1.0, 0.06909, 0.9717, 0.9986]): _vg.add([_i], _w, 'REPLACE')
_vg = ob_plane.vertex_groups.new(name='Bone.008')
for _i, _w in zip([0, 1, 2, 3, 4, 5, 6, 7, 9, 37, 38, 40, 41, 42, 44, 46, 73, 74, 75, 77, 78, 79, 80, 97, 106, 107, 108, 117, 118, 119, 120, 121, 122, 123, 124, 125, 126, 127, 128, 129, 130, 131, 132, 133, 134, 135, 136, 137, 138, 139, 140, 141, 163, 164, 170, 172, 198, 233, 235, 280, 281, 282, 284, 285, 286, 292, 295, 296, 297, 301, 302, 303, 305, 420, 421, 422, 423, 424, 428, 429, 435, 437, 438, 439, 440, 444, 445], [0.6699, 0.3499, 0.1084, 0.1058, 0.7828, 0.6873, 0.4144, 0.7342, 0.07152, 0.01729, 0.09788, 0.009058, 0.001005, 0.2156, 0.268, 0.07528, 0.7948, 0.5482, 0.2678, 0.4743, 0.1207, 0.6499, 0.6783, 0.1283, 0.6069, 0.8378, 0.7221, 0.8931, 0.7534, 0.8343, 0.8251, 0.7681, 0.8851, 0.8855, 0.9371, 0.9617, 0.1316, 0.1293, 0.146, 0.1487, 0.02338, 0.1445, 0.06649, 0.2541, 0.806, 0.7002, 0.8832, 0.8169, 0.9032, 0.7442, 0.6708, 0.9356, 0.7179, 0.5785, 0.03826, 0.03111, 0.05399, 0.0006236, 0.0002105, 0.2906, 0.02504, 0.2026, 0.1693, 0.1829, 0.02658, 0.05928, 0.1492, 0.1345, 0.0075, 0.003966, 0.08904, 0.09402, 0.0362, 0.7855, 0.2743, 0.842, 0.1301, 0.7736, 0.05427, 0.0009217, 0.7923, 0.7649, 0.2727, 0.8394, 0.1196, 0.04948, 0.0007698]): _vg.add([_i], _w, 'REPLACE')
_vg = ob_plane.vertex_groups.new(name='Bone.009')
for _i, _w in zip([5, 7, 73, 79, 118, 119, 120, 121, 126, 127, 128, 129, 130, 131, 132, 133, 134, 135, 136, 137, 138, 139, 140, 141, 142, 143, 144, 145, 146, 147, 148, 155, 420, 422, 423, 424, 425, 435, 437, 439, 440, 441], [0.04767, 0.00123, 0.03108, 0.002735, 0.09951, 0.05119, 0.08491, 0.05233, 0.745, 0.8322, 0.7417, 0.7587, 0.9581, 0.8034, 0.9226, 0.7229, 0.158, 0.2421, 0.09874, 0.1383, 0.08234, 0.186, 0.2448, 0.05628, 0.1348, 0.2722, 0.05752, 0.4283, 0.8379, 0.5513, 0.9291, 0.0001603, 0.01134, 0.06318, 0.7746, 0.1795, 0.109, 0.1673, 0.006359, 0.05643, 0.8121, 0.1789]): _vg.add([_i], _w, 'REPLACE')
_vg = ob_plane.vertex_groups.new(name='Bone.010')
for _i, _w in zip([126, 127, 128, 129, 131, 135, 140, 142, 143, 144, 145, 146, 147, 148, 149, 150, 151, 152, 153, 154, 155, 156, 158, 159, 160, 161, 162, 423, 425, 426, 427, 440, 441, 442, 443, 450, 451, 452, 454, 456], [0.1145, 0.0139, 0.1056, 0.08274, 0.03969, 0.01336, 0.01421, 0.859, 0.6999, 0.9353, 0.5668, 0.1563, 0.4431, 0.06993, 0.9707, 0.5011, 0.9267, 0.9678, 0.7496, 0.9618, 0.9295, 0.525, 0.2156, 0.5324, 0.02311, 0.5031, 0.2027, 0.0888, 0.8788, 0.7354, 0.09595, 0.06196, 0.8024, 0.5655, 0.05591, 0.1568, 0.3071, 0.0624, 0.2106, 0.1046]): _vg.add([_i], _w, 'REPLACE')
_vg = ob_plane.vertex_groups.new(name='Bone.012')
for _i, _w in zip([5, 7, 37, 38, 40, 41, 42, 44, 46, 73, 75, 118, 165, 166, 167, 168, 169, 170, 171, 172, 174, 198, 199, 200, 201, 202, 203, 216, 223, 224, 225, 232, 233, 234, 235, 236, 237, 238, 239, 240, 241, 242, 243, 244, 245, 246, 247, 248, 249, 250, 251, 252, 253, 254, 255, 256, 278, 279, 280, 282, 286, 287, 288, 289, 294, 295, 296, 297, 402, 409, 410, 411, 412, 413, 420, 421, 422, 428, 429, 430, 431, 436, 437, 438, 439, 444, 445, 446], [0.04298, 0.02867, 0.01655, 0.09716, 0.006871, 0.0007668, 0.22, 0.2766, 0.07661, 0.05306, 0.2727, 0.0003616, 0.6578, 0.3363, 0.09915, 0.09525, 0.7856, 0.6905, 0.3563, 0.7292, 0.07014, 0.7945, 0.5308, 0.4483, 0.1076, 0.6366, 0.6616, 0.1135, 0.5661, 0.8132, 0.7117, 0.8961, 0.7476, 0.8401, 0.8353, 0.7611, 0.8755, 0.8775, 0.9293, 0.9568, 0.1287, 0.1252, 0.09724, 0.1457, 0.03514, 0.1456, 0.07123, 0.2572, 0.8273, 0.7431, 0.8852, 0.8123, 0.8968, 0.74, 0.6803, 0.925, 0.7585, 0.5665, 0.02771, 0.2063, 0.2882, 0.00299, 0.1261, 0.1369, 0.05243, 0.005438, 0.1363, 0.156, 0.1105, 0.5919, 0.8461, 0.4918, 0.7999, 0.08512, 0.0536, 0.2819, 0.002031, 0.7835, 0.8486, 0.1161, 0.7836, 0.8031, 0.04779, 0.281, 0.001247, 0.7616, 0.8447, 0.1217]): _vg.add([_i], _w, 'REPLACE')
_vg = ob_plane.vertex_groups.new(name='Bone.013')
for _i, _w in zip([170, 198, 202, 233, 234, 235, 236, 241, 242, 243, 244, 245, 246, 247, 248, 249, 250, 251, 252, 253, 254, 255, 256, 257, 258, 259, 260, 261, 262, 263, 269, 270, 428, 429, 430, 431, 432, 436, 444, 445, 446, 447], [0.04909, 0.02344, 0.004284, 0.09924, 0.03669, 0.07405, 0.05358, 0.7659, 0.8365, 0.7802, 0.7666, 0.9519, 0.8028, 0.9162, 0.7189, 0.1387, 0.2039, 0.09586, 0.1409, 0.08739, 0.1894, 0.2345, 0.06531, 0.1316, 0.2576, 0.04096, 0.4259, 0.8238, 0.5517, 0.9078, 0.002122, 0.01077, 0.006546, 0.05745, 0.7829, 0.1758, 0.09685, 0.1612, 0.0006189, 0.05029, 0.8089, 0.165]): _vg.add([_i], _w, 'REPLACE')
_vg = ob_plane.vertex_groups.new(name='Bone.014')
for _i, _w in zip([241, 242, 243, 244, 246, 250, 255, 257, 258, 259, 260, 261, 262, 263, 264, 265, 266, 267, 268, 269, 270, 271, 273, 274, 275, 276, 277, 430, 432, 433, 434, 446, 447, 448, 449, 459, 460, 461, 462, 463, 464, 465, 466, 467], [0.09631, 0.01499, 0.1179, 0.07753, 0.03806, 0.003548, 0.003449, 0.8627, 0.7153, 0.95, 0.569, 0.1702, 0.4423, 0.09061, 0.9731, 0.482, 0.9427, 0.9651, 0.7425, 0.9533, 0.9147, 0.5272, 0.2069, 0.5359, 0.03548, 0.5075, 0.2275, 0.09598, 0.893, 0.7382, 0.0867, 0.06378, 0.8176, 0.5533, 0.04842, 0.07149, 0.2467, 0.2307, 0.5, 0.07201, 0.3798, 0.1289, 0.367, 0.4255]): _vg.add([_i], _w, 'REPLACE')
_vg = ob_plane.vertex_groups.new(name='Bone.011')
for _i, _w in zip([149, 150, 151, 153, 155, 156, 157, 158, 159, 160, 161, 162, 426, 427, 442, 443, 450, 451, 452, 453, 454, 455, 456, 457, 458], [0.001573, 0.5043, 0.0703, 0.2275, 0.04083, 0.4743, 0.9798, 0.7837, 0.4662, 0.9627, 0.4945, 0.7934, 0.2596, 0.9046, 0.432, 0.9454, 0.8432, 0.6929, 0.9376, 1.076, 0.7894, 0.9866, 0.8954, 1.17, 0.9929]): _vg.add([_i], _w, 'REPLACE')
_vg = ob_plane.vertex_groups.new(name='Pole.L')
_vg = ob_plane.vertex_groups.new(name='Bone.015')
for _i, _w in zip([265, 266, 267, 268, 270, 271, 272, 273, 274, 275, 276, 277, 433, 434, 448, 449, 459, 460, 461, 462, 463, 464, 465, 466, 467], [0.5232, 0.05514, 0.001505, 0.2334, 0.05486, 0.472, 0.9818, 0.7925, 0.4624, 0.9566, 0.4892, 0.7671, 0.2575, 0.9138, 0.4444, 0.952, 0.9285, 0.7533, 0.7693, 0.5, 0.928, 0.6202, 0.8711, 0.633, 0.5745]): _vg.add([_i], _w, 'REPLACE')
_vg = ob_plane.vertex_groups.new(name='Pole.L.001')
_m = ob_plane.modifiers.new('Armature', 'ARMATURE')
_m.object = ob_armature
ob_armature.location = (-0.3757, -0.2718, 4.224)
ob_armature.rotation_euler = (1.337, 2.16e-16, 1.706e-16)
ob_armature.scale = (1.268, 1.268, 1.268)
ob_armature.show_in_front = True
ob_light.location = (4.076, 1.005, 6.083)
ob_light.rotation_euler = (0.6503, 0.05522, 1.866)
ob_light.lock_rotations_4d = False
ob_light.empty_display_type = 'ARROWS'
ob_light.color = (0.0, 0.0, 0.0, 0.0)
ob_light.lineart.crease_threshold = 0.0
ob_empty.location = (6.319e-16, 0.5727, 2.846)
ob_empty.rotation_euler = (1.571, -0.0, 1.571)
ob_empty.scale = (2.416, 2.416, 2.416)
ob_empty.empty_display_type = 'IMAGE'
ob_empty.empty_display_size = 5.0
ob_empty.use_empty_image_alpha = True
ob_empty.empty_image_side = 'FRONT'
ob_empty_001.location = (6.319e-16, 0.5727, 2.846)
ob_empty_001.rotation_euler = (0.0, 4.371e-08, 1.571)
ob_empty_001.scale = (2.416, 2.416, 2.416)
ob_empty_001.empty_display_type = 'IMAGE'
ob_empty_001.empty_display_size = 5.0
ob_empty_001.use_empty_image_alpha = True
ob_empty_001.empty_image_side = 'FRONT'
ob_empty_002.location = (6.319e-16, 0.5727, 2.846)
ob_empty_002.rotation_euler = (1.571, -0.0, 0.0)
ob_empty_002.scale = (2.416, 2.416, 2.416)
ob_empty_002.empty_display_type = 'IMAGE'
ob_empty_002.empty_display_size = 5.0
ob_empty_002.use_empty_image_alpha = True
ob_empty_002.empty_image_side = 'FRONT'

# ---- collection membership
col_collection.objects.link(ob_camera)
col_collection.objects.link(ob_plane)
col_collection.objects.link(ob_armature)
col_ref.objects.link(ob_light)
col_ref.objects.link(ob_empty)
col_ref.objects.link(ob_empty_001)
col_ref.objects.link(ob_empty_002)
def _layer_coll(name, lc=None):
    lc = lc or bpy.context.view_layer.layer_collection
    for c in lc.children:
        if c.name == name: return c
        r = _layer_coll(name, c)
        if r: return r
_layer_coll('ref').exclude = True

# ---- scene / render settings (as saved in the file)
scene.camera = ob_camera
scene.frame_start = 1; scene.frame_end = 250; scene.frame_set(28)
scene.render.engine = 'BLENDER_EEVEE_NEXT'
scene.cycles.sampling_pattern = 'TABULATED_SOBOL'
scene.view_settings.view_transform = 'Filmic'
bpy.context.view_layer.update()
